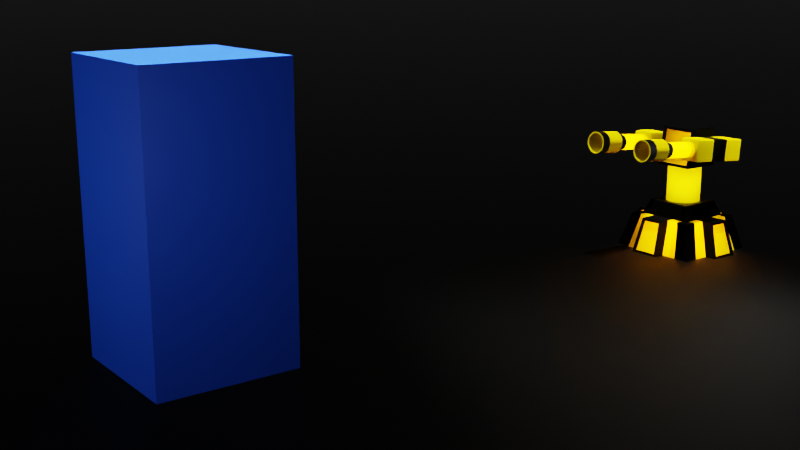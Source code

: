# Source: turret-model-physics-3d.blend  (saved by Blender 3.3.6; exported with 4.5.12 LTS)
import bpy
from mathutils import Matrix  # noqa: F401  (used for matrix-valued properties, if any)

bpy.ops.wm.read_factory_settings(use_empty=True)
scene = bpy.context.scene
scene.name = 'Scene'

# ---- collections
col_background = bpy.data.collections.new('Background'); scene.collection.children.link(col_background)
col_turret = bpy.data.collections.new('Turret'); scene.collection.children.link(col_turret)

# ---- materials (node trees are filled in below, after node groups)
mat_material_002 = bpy.data.materials.new('Material.002')
mat_black = bpy.data.materials.new('Black')
mat_material_001 = bpy.data.materials.new('Material.001')
mat_material_003 = bpy.data.materials.new('Material.003')
mat_material_004 = bpy.data.materials.new('Material.004')

# ---- node groups
ng_auto_smooth = bpy.data.node_groups.new('Auto Smooth', 'GeometryNodeTree')
_s = ng_auto_smooth.interface.new_socket(name='Geometry', in_out='OUTPUT', socket_type='NodeSocketGeometry')
_s = ng_auto_smooth.interface.new_socket(name='Geometry', in_out='INPUT', socket_type='NodeSocketGeometry')
_s = ng_auto_smooth.interface.new_socket(name='Angle', in_out='INPUT', socket_type='NodeSocketFloat')
_s.subtype = 'ANGLE'
_s.min_value = 0.0
_s.max_value = 3.142
ng_auto_smooth.is_modifier = True
_N = ng_auto_smooth.nodes; _L = ng_auto_smooth.links
n0 = _N.new('NodeGroupOutput'); n0.name = 'Group Output'; n0.location = (480, -100)
n1 = _N.new('NodeGroupInput'); n1.name = 'Group Input'; n1.location = (-420, -300)
n2 = _N.new('NodeGroupInput'); n2.name = 'Group Input.001'; n2.location = (-60, -100)
n3 = _N.new('GeometryNodeSetShadeSmooth'); n3.name = 'Set Shade Smooth'; n3.location = (120, -100)
n3.domain = 'EDGE'
n4 = _N.new('GeometryNodeSetShadeSmooth'); n4.name = 'Set Shade Smooth.001'; n4.location = (300, -100)
n5 = _N.new('GeometryNodeInputMeshEdgeAngle'); n5.name = 'Edge Angle'; n5.location = (-420, -220)
n6 = _N.new('GeometryNodeInputEdgeSmooth'); n6.name = 'Is Edge Smooth'; n6.location = (-60, -160)
n7 = _N.new('GeometryNodeInputShadeSmooth'); n7.name = 'Is Face Smooth'; n7.location = (-240, -340)
n8 = _N.new('FunctionNodeBooleanMath'); n8.name = 'Boolean Math'; n8.location = (-60, -220)
n9 = _N.new('FunctionNodeCompare'); n9.name = 'Compare'; n9.location = (-240, -180)
n9.operation = 'LESS_EQUAL'
_L.new(n5.outputs[0], n9.inputs[0])
_L.new(n4.outputs[0], n0.inputs[0])
_L.new(n1.outputs[1], n9.inputs[1])
_L.new(n9.outputs[0], n8.inputs[0])
_L.new(n7.outputs[0], n8.inputs[1])
_L.new(n2.outputs[0], n3.inputs[0])
_L.new(n6.outputs[0], n3.inputs[1])
_L.new(n3.outputs[0], n4.inputs[0])
_L.new(n8.outputs[0], n3.inputs[2])
n0.is_active_output = True

# ---- material node trees
mat_material_002.use_nodes = True; mat_material_002.node_tree.nodes.clear()
_N = mat_material_002.node_tree.nodes; _L = mat_material_002.node_tree.links
n0 = _N.new('ShaderNodeBsdfPrincipled'); n0.name = 'Principled BSDF'; n0.location = (10, 300)
n0.distribution = 'GGX'
n0.subsurface_method = 'RANDOM_WALK_SKIN'
n0.inputs[0].default_value = (0.0, 0.0, 0.0, 1.0)
n0.inputs[1].default_value = 1.0
n0.inputs[2].default_value = 0.8
n0.inputs[3].default_value = 1.45
n0.inputs[13].default_value = 1.0
n0.inputs[27].default_value = (0.0, 0.0, 0.0, 1.0)
n0.inputs[28].default_value = 1.0
n1 = _N.new('ShaderNodeOutputMaterial'); n1.name = 'Material Output'; n1.location = (300, 300)
_L.new(n0.outputs[0], n1.inputs[0])
n1.is_active_output = True
mat_black.use_nodes = True; mat_black.node_tree.nodes.clear()
_N = mat_black.node_tree.nodes; _L = mat_black.node_tree.links
n0 = _N.new('ShaderNodeBsdfPrincipled'); n0.name = 'Principled BSDF'; n0.location = (10, 300)
n0.distribution = 'GGX'
n0.subsurface_method = 'RANDOM_WALK_SKIN'
n0.inputs[0].default_value = (0.0, 0.0, 0.0, 1.0)
n0.inputs[1].default_value = 1.0
n0.inputs[2].default_value = 0.75
n0.inputs[3].default_value = 1.45
n0.inputs[13].default_value = 1.0
n0.inputs[27].default_value = (0.0, 0.0, 0.0, 1.0)
n0.inputs[28].default_value = 1.0
n1 = _N.new('ShaderNodeOutputMaterial'); n1.name = 'Material Output'; n1.location = (300, 300)
_L.new(n0.outputs[0], n1.inputs[0])
n1.is_active_output = True
mat_material_001.use_nodes = True; mat_material_001.node_tree.nodes.clear()
_N = mat_material_001.node_tree.nodes; _L = mat_material_001.node_tree.links
n0 = _N.new('ShaderNodeOutputMaterial'); n0.name = 'Material Output'; n0.location = (300, 300)
n1 = _N.new('ShaderNodeBsdfGlass'); n1.name = 'Glass BSDF'; n1.location = (10, 300)
n1.distribution = 'BECKMANN'
n1.inputs[0].default_value = (1.0, 0.736, 0.0005091, 1.0)
n1.inputs[1].default_value = 1.0
n1.inputs[2].default_value = 5.0
_L.new(n1.outputs[0], n0.inputs[0])
n0.is_active_output = True
mat_material_003.use_nodes = True; mat_material_003.node_tree.nodes.clear()
_N = mat_material_003.node_tree.nodes; _L = mat_material_003.node_tree.links
n0 = _N.new('ShaderNodeOutputMaterial'); n0.name = 'Material Output'; n0.location = (300, 300)
n1 = _N.new('ShaderNodeEmission'); n1.name = 'Emission'; n1.location = (10, 300)
n1.inputs[0].default_value = (1.0, 0.6651, 0.0, 1.0)
n1.inputs[1].default_value = 20.0
_L.new(n1.outputs[0], n0.inputs[0])
n0.is_active_output = True
mat_material_004.use_nodes = True; mat_material_004.node_tree.nodes.clear()
_N = mat_material_004.node_tree.nodes; _L = mat_material_004.node_tree.links
n0 = _N.new('ShaderNodeBsdfPrincipled'); n0.name = 'Principled BSDF'; n0.location = (10, 300)
n0.distribution = 'GGX'
n0.subsurface_method = 'RANDOM_WALK_SKIN'
n0.inputs[0].default_value = (0.00519, 0.0872, 0.8, 1.0)
n0.inputs[1].default_value = 0.1569
n0.inputs[2].default_value = 0.5392
n0.inputs[3].default_value = 1.45
n0.inputs[27].default_value = (0.0, 0.0, 0.0, 1.0)
n0.inputs[28].default_value = 1.0
n1 = _N.new('ShaderNodeOutputMaterial'); n1.name = 'Material Output'; n1.location = (300, 300)
_L.new(n0.outputs[0], n1.inputs[0])
n1.is_active_output = True

# ---- world
world_world = bpy.data.worlds.new('World'); scene.world = world_world
world_world.use_nodes = True; world_world.node_tree.nodes.clear()
_N = world_world.node_tree.nodes; _L = world_world.node_tree.links
n0 = _N.new('ShaderNodeOutputWorld'); n0.name = 'World Output'; n0.location = (300, 300)
n1 = _N.new('ShaderNodeBackground'); n1.name = 'Background'; n1.location = (10, 300)
n1.inputs[0].default_value = (0.0, 0.0, 0.0, 1.0)
_L.new(n1.outputs[0], n0.inputs[0])
n0.is_active_output = True
world_world.color = (0.05088, 0.05088, 0.05088)
world_world.use_sun_shadow = False
world_world.sun_shadow_jitter_overblur = 0.0

# ---- cameras
cam_camera = bpy.data.cameras.new('Camera')
cam_camera.clip_end = 400.0
cam_camera.ortho_scale = 7.314

# ---- lights
light_light = bpy.data.lights.new('Light', 'POINT')
light_light.transmission_factor = 0.0
light_light.energy = 1000.0
light_light.shadow_soft_size = 0.1
light_light.shadow_maximum_resolution = 0.006
light_light.use_absolute_resolution = True
light_sun = bpy.data.lights.new('Sun', 'SUN')
light_sun.transmission_factor = 0.0
light_sun.energy = 20.0
light_sun.shadow_soft_size = 0.125
light_area = bpy.data.lights.new('Area', 'AREA')
light_area.transmission_factor = 0.0
light_area.energy = 785.4
light_area.shadow_soft_size = 1.0
light_area.shadow_maximum_resolution = 0.006
light_area.use_absolute_resolution = True
light_area.size = 1.0
light_area.size_y = 1.0
light_point_003 = bpy.data.lights.new('Point.003', 'POINT')
light_point_003.transmission_factor = 0.0
light_point_003.energy = 500.0
light_point_003.shadow_soft_size = 0.25
light_point_003.shadow_maximum_resolution = 0.006
light_point_003.use_absolute_resolution = True
light_point_004 = bpy.data.lights.new('Point.004', 'POINT')
light_point_004.transmission_factor = 0.0
light_point_004.energy = 500.0
light_point_004.shadow_soft_size = 0.25
light_point_004.shadow_maximum_resolution = 0.006
light_point_004.use_absolute_resolution = True
light_point_007 = bpy.data.lights.new('Point.007', 'POINT')
light_point_007.transmission_factor = 0.0
light_point_007.energy = 500.0
light_point_007.shadow_soft_size = 0.25
light_point_007.shadow_maximum_resolution = 0.006
light_point_007.use_absolute_resolution = True
light_point = bpy.data.lights.new('Point', 'POINT')
light_point.color = (1.0, 0.3398, 0.002473)
light_point.transmission_factor = 0.0
light_point.energy = 1000.0
light_point.shadow_soft_size = 0.25
light_point.shadow_maximum_resolution = 0.006
light_point.use_absolute_resolution = True
light_point_001 = bpy.data.lights.new('Point.001', 'POINT')
light_point_001.transmission_factor = 0.0
light_point_001.energy = 100.0
light_point_001.shadow_soft_size = 0.25
light_point_001.shadow_maximum_resolution = 0.006
light_point_001.use_absolute_resolution = True
light_point_002 = bpy.data.lights.new('Point.002', 'POINT')
light_point_002.color = (1.0, 0.3398, 0.002473)
light_point_002.transmission_factor = 0.0
light_point_002.energy = 500.0
light_point_002.shadow_soft_size = 0.25
light_point_002.shadow_maximum_resolution = 0.006
light_point_002.use_absolute_resolution = True

# ---- meshes
me_plane_002 = bpy.data.meshes.new('Plane.002')
me_plane_002.from_pydata([(-1.0, -1.0, 0.0), (1.0, -1.0, 0.0), (-1.0, 1.0, 0.0), (1.0, 1.0, 0.0)], [], [(0, 1, 3, 2)])
_uv = me_plane_002.uv_layers.new(name='UVMap')
_uv.uv.foreach_set('vector', [0.0, 0.0, 1.0, 0.0, 1.0, 1.0, 0.0, 1.0])
me_plane_002.materials.append(mat_material_002)
me_plane_002.update()
me_plane_001 = bpy.data.meshes.new('Plane.001')
me_plane_001.from_pydata([(-1.0, -1.0, 0.0), (1.0, -1.0, 0.0), (-1.0, 1.0, 0.0), (1.0, 1.0, 0.0), (-0.793, 0.793, 0.5249), (-0.793, -0.793, 0.5249), (0.793, -0.793, 0.5249), (0.793, 0.793, 0.5249)], [], [(0, 2, 3, 1), (5, 6, 7, 4), (1, 3, 7, 6), (2, 0, 5, 4), (3, 2, 4, 7), (0, 1, 6, 5)])
_uv = me_plane_001.uv_layers.new(name='UVMap')
_uv.uv.foreach_set('vector', [0.0, 0.0, 0.0, 1.0, 1.0, 1.0, 1.0, 0.0, 0.0, 0.0, 1.0, 0.0, 1.0, 1.0, 0.0, 1.0, 1.0, 0.0, 1.0, 1.0, 1.0, 1.0, 1.0, 0.0, 0.0, 1.0, 0.0, 0.0, 0.0, 0.0, 0.0, 1.0, 1.0, 1.0, 0.0, 1.0, 0.0, 1.0, 1.0, 1.0, 0.0, 0.0, 1.0, 0.0, 1.0, 0.0, 0.0, 0.0])
me_plane_001.materials.append(mat_black)
me_plane_001.update()
me_cube_001 = bpy.data.meshes.new('Cube.001')
me_cube_001.from_pydata([(-0.8659, -0.9838, -0.8668), (-0.8659, -0.7727, 0.8668), (-1.021, 1.021, -1.0), (-0.9598, 0.9647, 1.0), (0.8659, -0.9838, -0.8668), (0.8659, -0.7727, 0.8668), (1.021, 1.021, -1.0), (0.9598, 0.9647, 1.0), (-1.021, -1.021, -1.0), (-0.9598, -0.7212, 1.0), (0.9598, -0.7212, 1.0), (1.021, -1.021, -1.0), (-0.8659, -0.7798, -0.8917), (-0.8659, -0.5687, 0.842), (0.8659, -0.5687, 0.842), (0.8659, -0.7798, -0.8917)], [], [(8, 9, 3, 2), (2, 3, 7, 6), (6, 7, 10, 11), (0, 4, 15, 12), (2, 6, 11, 8), (7, 3, 9, 10), (0, 1, 9, 8), (5, 4, 11, 10), (4, 0, 8, 11), (1, 5, 10, 9), (15, 14, 13, 12), (1, 0, 12, 13), (5, 1, 13, 14), (4, 5, 14, 15)])
me_cube_001.polygons.foreach_set('material_index', [0, 0, 0, 0, 0, 0, 0, 0, 0, 0, 1, 0, 0, 0])
_uv = me_cube_001.uv_layers.new(name='UVMap')
_uv.uv.foreach_set('vector', [0.375, 0.0, 0.625, 0.0, 0.625, 0.25, 0.375, 0.25, 0.375, 0.25, 0.625, 0.25, 0.625, 0.5, 0.375, 0.5, 0.375, 0.5, 0.625, 0.5, 0.625, 0.75, 0.375, 0.75, 0.3916, 0.9832, 0.3916, 0.7668, 0.3916, 0.7668, 0.3916, 0.9832, 0.125, 0.5, 0.375, 0.5, 0.375, 0.75, 0.125, 0.75, 0.625, 0.5, 0.875, 0.5, 0.875, 0.75, 0.625, 0.75, 0.3916, 0.9832, 0.6084, 0.9832, 0.625, 1.0, 0.375, 1.0, 0.6084, 0.7668, 0.3916, 0.7668, 0.375, 0.75, 0.625, 0.75, 0.3916, 0.7668, 0.3916, 0.9832, 0.375, 1.0, 0.375, 0.75, 0.6084, 0.9832, 0.6084, 0.7668, 0.625, 0.75, 0.625, 1.0, 0.3916, 0.7668, 0.6084, 0.7668, 0.6084, 0.9832, 0.3916, 0.9832, 0.6084, 0.9832, 0.3916, 0.9832, 0.3916, 0.9832, 0.6084, 0.9832, 0.6084, 0.7668, 0.6084, 0.9832, 0.6084, 0.9832, 0.6084, 0.7668, 0.3916, 0.7668, 0.6084, 0.7668, 0.6084, 0.7668, 0.3916, 0.7668])
me_cube_001.materials.append(mat_black)
me_cube_001.materials.append(mat_material_001)
me_cube_001.update()
me_cube_002 = bpy.data.meshes.new('Cube.002')
me_cube_002.from_pydata([(-0.892, -0.892, -1.0), (-0.892, -1.0, -0.892), (-1.0, -0.892, -0.892), (-0.892, -0.9459, -0.9856), (-0.9459, -0.892, -0.9856), (-0.9433, -0.9433, -0.972), (-0.9459, -0.9856, -0.892), (-0.892, -0.9856, -0.9459), (-0.9433, -0.972, -0.9433), (-0.9856, -0.892, -0.9459), (-0.9856, -0.9459, -0.892), (-0.972, -0.9433, -0.9433), (-0.892, -1.0, 0.892), (-0.892, -0.892, 1.0), (-1.0, -0.892, 0.892), (-0.892, -0.9856, 0.9459), (-0.9459, -0.9856, 0.892), (-0.9433, -0.972, 0.9433), (-0.9459, -0.892, 0.9856), (-0.892, -0.9459, 0.9856), (-0.9433, -0.9433, 0.972), (-0.9856, -0.9459, 0.892), (-0.9856, -0.892, 0.9459), (-0.972, -0.9433, 0.9433), (-0.892, 0.892, -1.0), (-1.0, 0.892, -0.892), (-0.892, 1.0, -0.892), (-0.9459, 0.892, -0.9856), (-0.892, 0.9459, -0.9856), (-0.9433, 0.9433, -0.972), (-0.9856, 0.9459, -0.892), (-0.9856, 0.892, -0.9459), (-0.972, 0.9433, -0.9433), (-0.892, 0.9856, -0.9459), (-0.9459, 0.9856, -0.892), (-0.9433, 0.972, -0.9433), (-0.892, 0.892, 1.0), (-0.892, 1.0, 0.892), (-1.0, 0.892, 0.892), (-0.892, 0.9459, 0.9856), (-0.9459, 0.892, 0.9856), (-0.9433, 0.9433, 0.972), (-0.9459, 0.9856, 0.892), (-0.892, 0.9856, 0.9459), (-0.9433, 0.972, 0.9433), (-0.9856, 0.892, 0.9459), (-0.9856, 0.9459, 0.892), (-0.972, 0.9433, 0.9433), (0.892, -0.892, -1.0), (1.0, -0.892, -0.892), (0.892, -1.0, -0.892), (0.9459, -0.892, -0.9856), (0.892, -0.9459, -0.9856), (0.9433, -0.9433, -0.972), (0.9856, -0.9459, -0.892), (0.9856, -0.892, -0.9459), (0.972, -0.9433, -0.9433), (0.892, -0.9856, -0.9459), (0.9459, -0.9856, -0.892), (0.9433, -0.972, -0.9433), (0.892, -0.892, 1.0), (0.892, -1.0, 0.892), (1.0, -0.892, 0.892), (0.892, -0.9459, 0.9856), (0.9459, -0.892, 0.9856), (0.9433, -0.9433, 0.972), (0.9459, -0.9856, 0.892), (0.892, -0.9856, 0.9459), (0.9433, -0.972, 0.9433), (0.9856, -0.892, 0.9459), (0.9856, -0.9459, 0.892), (0.972, -0.9433, 0.9433), (0.892, 0.892, -1.0), (0.892, 1.0, -0.892), (1.0, 0.892, -0.892), (0.892, 0.9459, -0.9856), (0.9459, 0.892, -0.9856), (0.9433, 0.9433, -0.972), (0.9459, 0.9856, -0.892), (0.892, 0.9856, -0.9459), (0.9433, 0.972, -0.9433), (0.9856, 0.892, -0.9459), (0.9856, 0.9459, -0.892), (0.972, 0.9433, -0.9433), (0.892, 0.892, 1.0), (1.0, 0.892, 0.892), (0.892, 1.0, 0.892), (0.9459, 0.892, 0.9856), (0.892, 0.9459, 0.9856), (0.9433, 0.9433, 0.972), (0.9856, 0.9459, 0.892), (0.9856, 0.892, 0.9459), (0.972, 0.9433, 0.9433), (0.892, 0.9856, 0.9459), (0.9459, 0.9856, 0.892), (0.9433, 0.972, 0.9433), (-0.892, 0.2973, -1.0), (-0.892, -0.2973, -1.0), (-0.9459, -0.2973, -0.9856), (-0.9459, 0.2973, -0.9856), (-0.9856, -0.2973, -0.9459), (-0.9856, 0.2973, -0.9459), (-1.0, -0.2973, -0.892), (-1.0, 0.2973, -0.892), (-0.892, -0.2973, 1.0), (-0.892, 0.2973, 1.0), (-0.9459, 0.2973, 0.9856), (-0.9459, -0.2973, 0.9856), (-0.9856, 0.2973, 0.9459), (-0.9856, -0.2973, 0.9459), (-1.0, 0.2973, 0.892), (-1.0, -0.2973, 0.892), (0.892, -0.2973, -1.0), (0.892, 0.2973, -1.0), (0.9459, 0.2973, -0.9856), (0.9459, -0.2973, -0.9856), (0.9856, 0.2973, -0.9459), (0.9856, -0.2973, -0.9459), (1.0, 0.2973, -0.892), (1.0, -0.2973, -0.892), (0.892, 0.2973, 1.0), (0.892, -0.2973, 1.0), (0.9459, -0.2973, 0.9856), (0.9459, 0.2973, 0.9856), (0.9856, -0.2973, 0.9459), (0.9856, 0.2973, 0.9459), (1.0, -0.2973, 0.892), (1.0, 0.2973, 0.892)], [], [(50, 61, 12, 1), (119, 126, 62, 49), (121, 104, 13, 60), (103, 110, 38, 25), (26, 37, 86, 73), (0, 3, 5, 4), (3, 7, 8, 5), (1, 6, 8, 7), (6, 10, 11, 8), (2, 9, 11, 10), (9, 4, 5, 11), (5, 8, 11), (12, 15, 17, 16), (15, 19, 20, 17), (13, 18, 20, 19), (18, 22, 23, 20), (14, 21, 23, 22), (21, 16, 17, 23), (17, 20, 23), (24, 27, 29, 28), (27, 31, 32, 29), (25, 30, 32, 31), (30, 34, 35, 32), (26, 33, 35, 34), (33, 28, 29, 35), (29, 32, 35), (36, 39, 41, 40), (39, 43, 44, 41), (37, 42, 44, 43), (42, 46, 47, 44), (38, 45, 47, 46), (45, 40, 41, 47), (41, 44, 47), (48, 51, 53, 52), (51, 55, 56, 53), (49, 54, 56, 55), (54, 58, 59, 56), (50, 57, 59, 58), (57, 52, 53, 59), (53, 56, 59), (60, 63, 65, 64), (63, 67, 68, 65), (61, 66, 68, 67), (66, 70, 71, 68), (62, 69, 71, 70), (69, 64, 65, 71), (65, 68, 71), (72, 75, 77, 76), (75, 79, 80, 77), (73, 78, 80, 79), (78, 82, 83, 80), (74, 81, 83, 82), (81, 76, 77, 83), (77, 80, 83), (84, 87, 89, 88), (87, 91, 92, 89), (85, 90, 92, 91), (90, 94, 95, 92), (86, 93, 95, 94), (93, 88, 89, 95), (89, 92, 95), (97, 0, 4, 98), (98, 4, 9, 100), (100, 9, 2, 102), (1, 12, 16, 6), (6, 16, 21, 10), (10, 21, 14, 2), (105, 36, 40, 106), (106, 40, 45, 108), (108, 45, 38, 110), (37, 26, 34, 42), (42, 34, 30, 46), (46, 30, 25, 38), (72, 24, 28, 75), (75, 28, 33, 79), (79, 33, 26, 73), (36, 84, 88, 39), (39, 88, 93, 43), (43, 93, 86, 37), (85, 74, 82, 90), (90, 82, 78, 94), (94, 78, 73, 86), (113, 72, 76, 114), (114, 76, 81, 116), (116, 81, 74, 118), (121, 60, 64, 122), (122, 64, 69, 124), (124, 69, 62, 126), (61, 50, 58, 66), (66, 58, 54, 70), (70, 54, 49, 62), (0, 48, 52, 3), (3, 52, 57, 7), (7, 57, 50, 1), (60, 13, 19, 63), (63, 19, 15, 67), (67, 15, 12, 61), (97, 112, 48, 0), (24, 72, 113, 96), (96, 113, 112, 97), (91, 125, 127, 85), (125, 124, 126, 127), (87, 123, 125, 91), (123, 122, 124, 125), (84, 120, 123, 87), (120, 121, 122, 123), (55, 117, 119, 49), (117, 116, 118, 119), (51, 115, 117, 55), (115, 114, 116, 117), (48, 112, 115, 51), (112, 113, 114, 115), (22, 109, 111, 14), (109, 108, 110, 111), (18, 107, 109, 22), (107, 106, 108, 109), (13, 104, 107, 18), (104, 105, 106, 107), (31, 101, 103, 25), (101, 100, 102, 103), (27, 99, 101, 31), (99, 98, 100, 101), (24, 96, 99, 27), (96, 97, 98, 99), (2, 14, 111, 102), (102, 111, 110, 103), (84, 36, 105, 120), (120, 105, 104, 121), (74, 85, 127, 118), (118, 127, 126, 119)])
me_cube_002.polygons.foreach_set('use_smooth', [True] * 130)
me_cube_002.polygons.foreach_set('material_index', [0, 0, 0, 0, 0, 0, 0, 0, 0, 0, 0, 0, 0, 0, 0, 0, 0, 0, 0, 0, 0, 0, 0, 0, 0, 0, 0, 0, 0, 0, 0, 0, 0, 0, 0, 0, 0, 0, 0, 0, 0, 0, 0, 0, 0, 0, 0, 0, 0, 0, 0, 0, 0, 0, 0, 0, 0, 0, 0, 0, 0, 0, 0, 0, 0, 0, 0, 0, 0, 0, 0, 0, 0, 0, 0, 0, 0, 0, 0, 0, 0, 0, 0, 0, 0, 0, 0, 0, 0, 0, 0, 0, 0, 0, 0, 0, 0, 0, 0, 1, 0, 1, 0, 1, 0, 1, 0, 1, 0, 1, 0, 1, 0, 1, 0, 1, 0, 1, 0, 1, 0, 1, 0, 1, 0, 1, 0, 1, 0, 1])
_uv = me_cube_002.uv_layers.new(name='UVMap')
_uv.uv.foreach_set('vector', [0.3885, 0.7635, 0.6115, 0.7635, 0.6115, 0.9865, 0.3885, 0.9865, 0.3885, 0.6622, 0.6115, 0.6622, 0.6115, 0.7365, 0.3885, 0.7365, 0.6385, 0.6622, 0.8615, 0.6622, 0.8615, 0.7365, 0.6385, 0.7365, 0.3885, 0.1622, 0.6115, 0.1622, 0.6115, 0.2365, 0.3885, 0.2365, 0.3885, 0.2635, 0.6115, 0.2635, 0.6115, 0.4865, 0.3885, 0.4865, 0.1385, 0.7365, 0.1385, 0.7432, 0.1321, 0.7429, 0.1318, 0.7365, 0.1385, 0.7432, 0.1385, 0.75, 0.1321, 0.75, 0.1321, 0.7429, 0.3885, 0.9865, 0.3885, 1.0, 0.375, 0.9929, 0.375, 0.9865, 0.3885, 0.0, 0.3885, 0.006761, 0.375, 0.007088, 0.375, 0.0, 0.3885, 0.0135, 0.375, 0.0135, 0.375, 0.007088, 0.3885, 0.006761, 0.125, 0.7365, 0.1318, 0.7365, 0.1321, 0.7429, 0.125, 0.7429, 0.1321, 0.7429, 0.1321, 0.75, 0.125, 0.7429, 0.6115, 0.9865, 0.6182, 0.9865, 0.6179, 1.0, 0.6115, 1.0, 0.6182, 0.9865, 0.625, 0.9865, 0.625, 1.0, 0.6179, 1.0, 0.8615, 0.7365, 0.875, 0.7365, 0.875, 0.7429, 0.8615, 0.75, 0.625, 0.0135, 0.6182, 0.0135, 0.6179, 0.007088, 0.625, 0.007088, 0.6115, 0.0135, 0.6115, 0.006761, 0.6179, 0.007088, 0.6182, 0.0135, 0.6115, 0.006761, 0.6115, 0.0, 0.6179, 0.0, 0.6179, 0.007088, 0.6179, 0.0, 0.625, 0.007088, 0.6179, 0.007088, 0.1385, 0.5135, 0.1318, 0.5135, 0.1321, 0.5071, 0.1385, 0.5068, 0.1318, 0.5135, 0.125, 0.5135, 0.125, 0.5071, 0.1321, 0.5071, 0.3885, 0.2365, 0.3885, 0.2432, 0.375, 0.2429, 0.375, 0.2365, 0.3885, 0.2432, 0.3885, 0.2568, 0.375, 0.2571, 0.375, 0.2429, 0.3885, 0.2635, 0.375, 0.2635, 0.375, 0.2571, 0.3885, 0.2568, 0.1385, 0.5, 0.1385, 0.5068, 0.1321, 0.5071, 0.1321, 0.5, 0.1321, 0.5071, 0.125, 0.5071, 0.1321, 0.5, 0.8615, 0.5135, 0.8615, 0.5, 0.875, 0.5071, 0.875, 0.5135, 0.625, 0.2635, 0.6182, 0.2635, 0.6179, 0.2571, 0.625, 0.25, 0.6115, 0.2635, 0.6115, 0.2568, 0.6179, 0.2571, 0.6182, 0.2635, 0.6115, 0.2568, 0.6115, 0.2432, 0.6179, 0.2429, 0.6179, 0.2571, 0.6115, 0.2365, 0.6182, 0.2365, 0.6179, 0.2429, 0.6115, 0.2432, 0.6182, 0.2365, 0.625, 0.2365, 0.625, 0.2429, 0.6179, 0.2429, 0.625, 0.2429, 0.6179, 0.2465, 0.6179, 0.2429, 0.3615, 0.7365, 0.3682, 0.7365, 0.3679, 0.7429, 0.3615, 0.7432, 0.3682, 0.7365, 0.3818, 0.7365, 0.3821, 0.7429, 0.3679, 0.7429, 0.3885, 0.7365, 0.3885, 0.7432, 0.3821, 0.7429, 0.3818, 0.7365, 0.3885, 0.7432, 0.3885, 0.7568, 0.375, 0.7571, 0.3821, 0.7429, 0.3885, 0.7635, 0.375, 0.7635, 0.375, 0.7571, 0.3885, 0.7568, 0.3615, 0.75, 0.3615, 0.7432, 0.3679, 0.7429, 0.3679, 0.75, 0.3679, 0.7429, 0.3715, 0.7429, 0.3679, 0.75, 0.6385, 0.7365, 0.6385, 0.75, 0.6321, 0.75, 0.6318, 0.7365, 0.625, 0.7635, 0.6182, 0.7635, 0.6179, 0.7571, 0.625, 0.7571, 0.6115, 0.7635, 0.6115, 0.7568, 0.6179, 0.7571, 0.6182, 0.7635, 0.6115, 0.7568, 0.6115, 0.7432, 0.6179, 0.7429, 0.6179, 0.7571, 0.6115, 0.7365, 0.6182, 0.7365, 0.6179, 0.7429, 0.6115, 0.7432, 0.6182, 0.7365, 0.6318, 0.7365, 0.6321, 0.75, 0.6179, 0.7429, 0.625, 0.7571, 0.6179, 0.7571, 0.6179, 0.7535, 0.3615, 0.5135, 0.3615, 0.5068, 0.3679, 0.5071, 0.3682, 0.5135, 0.3615, 0.5068, 0.3615, 0.5, 0.3679, 0.5, 0.3679, 0.5071, 0.3885, 0.4865, 0.3885, 0.4932, 0.375, 0.4929, 0.375, 0.4865, 0.3885, 0.4932, 0.3885, 0.5068, 0.3821, 0.5071, 0.375, 0.4929, 0.3885, 0.5135, 0.3818, 0.5135, 0.3821, 0.5071, 0.3885, 0.5068, 0.3818, 0.5135, 0.3682, 0.5135, 0.3679, 0.5071, 0.3821, 0.5071, 0.3679, 0.5071, 0.3679, 0.5, 0.3715, 0.5071, 0.6385, 0.5135, 0.6318, 0.5135, 0.6321, 0.5, 0.6385, 0.5, 0.6318, 0.5135, 0.6182, 0.5135, 0.6179, 0.5071, 0.6321, 0.5, 0.6115, 0.5135, 0.6115, 0.5068, 0.6179, 0.5071, 0.6182, 0.5135, 0.6115, 0.5068, 0.6115, 0.4932, 0.6179, 0.4929, 0.6179, 0.5071, 0.6115, 0.4865, 0.6182, 0.4865, 0.6179, 0.4929, 0.6115, 0.4932, 0.6182, 0.4865, 0.625, 0.4865, 0.625, 0.4929, 0.6179, 0.4929, 0.625, 0.4929, 0.6179, 0.4965, 0.6179, 0.4929, 0.1385, 0.6622, 0.1385, 0.7365, 0.1318, 0.7365, 0.1318, 0.6622, 0.1318, 0.6622, 0.1318, 0.7365, 0.125, 0.7365, 0.125, 0.6622, 0.375, 0.08783, 0.375, 0.0135, 0.3885, 0.0135, 0.3885, 0.08783, 0.3885, 0.9865, 0.6115, 0.9865, 0.6115, 1.0, 0.3885, 1.0, 0.3885, 0.0, 0.6115, 0.0, 0.6115, 0.006761, 0.3885, 0.006761, 0.3885, 0.006761, 0.6115, 0.006761, 0.6115, 0.0135, 0.3885, 0.0135, 0.8615, 0.5878, 0.8615, 0.5135, 0.875, 0.5135, 0.875, 0.5878, 0.625, 0.1622, 0.625, 0.2365, 0.6182, 0.2365, 0.6182, 0.1622, 0.6182, 0.1622, 0.6182, 0.2365, 0.6115, 0.2365, 0.6115, 0.1622, 0.6115, 0.2635, 0.3885, 0.2635, 0.3885, 0.2568, 0.6115, 0.2568, 0.6115, 0.2568, 0.3885, 0.2568, 0.3885, 0.2432, 0.6115, 0.2432, 0.6115, 0.2432, 0.3885, 0.2432, 0.3885, 0.2365, 0.6115, 0.2365, 0.3615, 0.5135, 0.1385, 0.5135, 0.1385, 0.5068, 0.3615, 0.5068, 0.3615, 0.5068, 0.1385, 0.5068, 0.1385, 0.5, 0.3615, 0.5, 0.375, 0.4865, 0.375, 0.2635, 0.3885, 0.2635, 0.3885, 0.4865, 0.8615, 0.5135, 0.6385, 0.5135, 0.6385, 0.5, 0.8615, 0.5, 0.625, 0.2635, 0.625, 0.4865, 0.6182, 0.4865, 0.6182, 0.2635, 0.6182, 0.2635, 0.6182, 0.4865, 0.6115, 0.4865, 0.6115, 0.2635, 0.6115, 0.5135, 0.3885, 0.5135, 0.3885, 0.5068, 0.6115, 0.5068, 0.6115, 0.5068, 0.3885, 0.5068, 0.3885, 0.4932, 0.6115, 0.4932, 0.6115, 0.4932, 0.3885, 0.4932, 0.3885, 0.4865, 0.6115, 0.4865, 0.3615, 0.5878, 0.3615, 0.5135, 0.3682, 0.5135, 0.3682, 0.5878, 0.3682, 0.5878, 0.3682, 0.5135, 0.3818, 0.5135, 0.3818, 0.5878, 0.3818, 0.5878, 0.3818, 0.5135, 0.3885, 0.5135, 0.3885, 0.5878, 0.6385, 0.6622, 0.6385, 0.7365, 0.6318, 0.7365, 0.6318, 0.6622, 0.6318, 0.6622, 0.6318, 0.7365, 0.6182, 0.7365, 0.6182, 0.6622, 0.6182, 0.6622, 0.6182, 0.7365, 0.6115, 0.7365, 0.6115, 0.6622, 0.6115, 0.7635, 0.3885, 0.7635, 0.3885, 0.7568, 0.6115, 0.7568, 0.6115, 0.7568, 0.3885, 0.7568, 0.3885, 0.7432, 0.6115, 0.7432, 0.6115, 0.7432, 0.3885, 0.7432, 0.3885, 0.7365, 0.6115, 0.7365, 0.1385, 0.7365, 0.3615, 0.7365, 0.3615, 0.7432, 0.1385, 0.7432, 0.1385, 0.7432, 0.3615, 0.7432, 0.3615, 0.75, 0.1385, 0.75, 0.375, 0.9865, 0.375, 0.7635, 0.3885, 0.7635, 0.3885, 0.9865, 0.6385, 0.7365, 0.8615, 0.7365, 0.8615, 0.75, 0.6385, 0.75, 0.625, 0.7635, 0.625, 0.9865, 0.6182, 0.9865, 0.6182, 0.7635, 0.6182, 0.7635, 0.6182, 0.9865, 0.6115, 0.9865, 0.6115, 0.7635, 0.1385, 0.6622, 0.3615, 0.6622, 0.3615, 0.7365, 0.1385, 0.7365, 0.1385, 0.5135, 0.3615, 0.5135, 0.3615, 0.5878, 0.1385, 0.5878, 0.1385, 0.5878, 0.3615, 0.5878, 0.3615, 0.6622, 0.1385, 0.6622, 0.6182, 0.5135, 0.6182, 0.5878, 0.6115, 0.5878, 0.6115, 0.5135, 0.6182, 0.5878, 0.6182, 0.6622, 0.6115, 0.6622, 0.6115, 0.5878, 0.6318, 0.5135, 0.6318, 0.5878, 0.6182, 0.5878, 0.6182, 0.5135, 0.6318, 0.5878, 0.6318, 0.6622, 0.6182, 0.6622, 0.6182, 0.5878, 0.6385, 0.5135, 0.6385, 0.5878, 0.6318, 0.5878, 0.6318, 0.5135, 0.6385, 0.5878, 0.6385, 0.6622, 0.6318, 0.6622, 0.6318, 0.5878, 0.3818, 0.7365, 0.3818, 0.6622, 0.3885, 0.6622, 0.3885, 0.7365, 0.3818, 0.6622, 0.3818, 0.5878, 0.3885, 0.5878, 0.3885, 0.6622, 0.3682, 0.7365, 0.3682, 0.6622, 0.3818, 0.6622, 0.3818, 0.7365, 0.3682, 0.6622, 0.3682, 0.5878, 0.3818, 0.5878, 0.3818, 0.6622, 0.3615, 0.7365, 0.3615, 0.6622, 0.3682, 0.6622, 0.3682, 0.7365, 0.3615, 0.6622, 0.3615, 0.5878, 0.3682, 0.5878, 0.3682, 0.6622, 0.6182, 0.0135, 0.6182, 0.08783, 0.6115, 0.08783, 0.6115, 0.0135, 0.6182, 0.08783, 0.6182, 0.1622, 0.6115, 0.1622, 0.6115, 0.08783, 0.625, 0.0135, 0.625, 0.08783, 0.6182, 0.08783, 0.6182, 0.0135, 0.625, 0.08783, 0.625, 0.1622, 0.6182, 0.1622, 0.6182, 0.08783, 0.8615, 0.7365, 0.8615, 0.6622, 0.875, 0.6622, 0.875, 0.7365, 0.8615, 0.6622, 0.8615, 0.5878, 0.875, 0.5878, 0.875, 0.6622, 0.375, 0.2365, 0.375, 0.1622, 0.3885, 0.1622, 0.3885, 0.2365, 0.375, 0.1622, 0.375, 0.08783, 0.3885, 0.08783, 0.3885, 0.1622, 0.1318, 0.5135, 0.1318, 0.5878, 0.125, 0.5878, 0.125, 0.5135, 0.1318, 0.5878, 0.1318, 0.6622, 0.125, 0.6622, 0.125, 0.5878, 0.1385, 0.5135, 0.1385, 0.5878, 0.1318, 0.5878, 0.1318, 0.5135, 0.1385, 0.5878, 0.1385, 0.6622, 0.1318, 0.6622, 0.1318, 0.5878, 0.3885, 0.0135, 0.6115, 0.0135, 0.6115, 0.08783, 0.3885, 0.08783, 0.3885, 0.08783, 0.6115, 0.08783, 0.6115, 0.1622, 0.3885, 0.1622, 0.6385, 0.5135, 0.8615, 0.5135, 0.8615, 0.5878, 0.6385, 0.5878, 0.6385, 0.5878, 0.8615, 0.5878, 0.8615, 0.6622, 0.6385, 0.6622, 0.3885, 0.5135, 0.6115, 0.5135, 0.6115, 0.5878, 0.3885, 0.5878, 0.3885, 0.5878, 0.6115, 0.5878, 0.6115, 0.6622, 0.3885, 0.6622])
me_cube_002.materials.append(mat_material_001)
me_cube_002.materials.append(mat_black)
me_cube_002.update()
me_cylinder_003 = bpy.data.meshes.new('Cylinder.003')
me_cylinder_003.from_pydata([(0.0, 1.0, -1.0), (0.0, 1.0, 1.0), (0.1951, 0.9808, -1.0), (0.1951, 0.9808, 1.0), (0.3827, 0.9239, -1.0), (0.3827, 0.9239, 1.0), (0.5556, 0.8315, -1.0), (0.5556, 0.8315, 1.0), (0.7071, 0.7071, -1.0), (0.7071, 0.7071, 1.0), (0.8315, 0.5556, -1.0), (0.8315, 0.5556, 1.0), (0.9239, 0.3827, -1.0), (0.9239, 0.3827, 1.0), (0.9808, 0.1951, -1.0), (0.9808, 0.1951, 1.0), (1.0, -4.371e-08, -1.0), (1.0, -4.371e-08, 1.0), (0.9808, -0.1951, -1.0), (0.9808, -0.1951, 1.0), (0.9239, -0.3827, -1.0), (0.9239, -0.3827, 1.0), (0.8315, -0.5556, -1.0), (0.8315, -0.5556, 1.0), (0.7071, -0.7071, -1.0), (0.7071, -0.7071, 1.0), (0.5556, -0.8315, -1.0), (0.5556, -0.8315, 1.0), (0.3827, -0.9239, -1.0), (0.3827, -0.9239, 1.0), (0.1951, -0.9808, -1.0), (0.1951, -0.9808, 1.0), (-8.742e-08, -1.0, -1.0), (-8.742e-08, -1.0, 1.0), (-0.1951, -0.9808, -1.0), (-0.1951, -0.9808, 1.0), (-0.3827, -0.9239, -1.0), (-0.3827, -0.9239, 1.0), (-0.5556, -0.8315, -1.0), (-0.5556, -0.8315, 1.0), (-0.7071, -0.7071, -1.0), (-0.7071, -0.7071, 1.0), (-0.8315, -0.5556, -1.0), (-0.8315, -0.5556, 1.0), (-0.9239, -0.3827, -1.0), (-0.9239, -0.3827, 1.0), (-0.9808, -0.1951, -1.0), (-0.9808, -0.1951, 1.0), (-1.0, 1.192e-08, -1.0), (-1.0, 1.192e-08, 1.0), (-0.9808, 0.1951, -1.0), (-0.9808, 0.1951, 1.0), (-0.9239, 0.3827, -1.0), (-0.9239, 0.3827, 1.0), (-0.8315, 0.5556, -1.0), (-0.8315, 0.5556, 1.0), (-0.7071, 0.7071, -1.0), (-0.7071, 0.7071, 1.0), (-0.5556, 0.8315, -1.0), (-0.5556, 0.8315, 1.0), (-0.3827, 0.9239, -1.0), (-0.3827, 0.9239, 1.0), (-0.1951, 0.9808, -1.0), (-0.1951, 0.9808, 1.0)], [], [(0, 1, 3, 2), (2, 3, 5, 4), (4, 5, 7, 6), (6, 7, 9, 8), (8, 9, 11, 10), (10, 11, 13, 12), (12, 13, 15, 14), (14, 15, 17, 16), (16, 17, 19, 18), (18, 19, 21, 20), (20, 21, 23, 22), (22, 23, 25, 24), (24, 25, 27, 26), (26, 27, 29, 28), (28, 29, 31, 30), (30, 31, 33, 32), (32, 33, 35, 34), (34, 35, 37, 36), (36, 37, 39, 38), (38, 39, 41, 40), (40, 41, 43, 42), (42, 43, 45, 44), (44, 45, 47, 46), (46, 47, 49, 48), (48, 49, 51, 50), (50, 51, 53, 52), (52, 53, 55, 54), (54, 55, 57, 56), (56, 57, 59, 58), (58, 59, 61, 60), (3, 1, 63, 61, 59, 57, 55, 53, 51, 49, 47, 45, 43, 41, 39, 37, 35, 33, 31, 29, 27, 25, 23, 21, 19, 17, 15, 13, 11, 9, 7, 5), (60, 61, 63, 62), (62, 63, 1, 0), (0, 2, 4, 6, 8, 10, 12, 14, 16, 18, 20, 22, 24, 26, 28, 30, 32, 34, 36, 38, 40, 42, 44, 46, 48, 50, 52, 54, 56, 58, 60, 62)])
me_cylinder_003.polygons.foreach_set('use_smooth', [True] * 34)
_uv = me_cylinder_003.uv_layers.new(name='UVMap')
_uv.uv.foreach_set('vector', [1.0, 0.5, 1.0, 1.0, 0.9688, 1.0, 0.9688, 0.5, 0.9688, 0.5, 0.9688, 1.0, 0.9375, 1.0, 0.9375, 0.5, 0.9375, 0.5, 0.9375, 1.0, 0.9062, 1.0, 0.9062, 0.5, 0.9062, 0.5, 0.9062, 1.0, 0.875, 1.0, 0.875, 0.5, 0.875, 0.5, 0.875, 1.0, 0.8438, 1.0, 0.8438, 0.5, 0.8438, 0.5, 0.8438, 1.0, 0.8125, 1.0, 0.8125, 0.5, 0.8125, 0.5, 0.8125, 1.0, 0.7812, 1.0, 0.7812, 0.5, 0.7812, 0.5, 0.7812, 1.0, 0.75, 1.0, 0.75, 0.5, 0.75, 0.5, 0.75, 1.0, 0.7188, 1.0, 0.7188, 0.5, 0.7188, 0.5, 0.7188, 1.0, 0.6875, 1.0, 0.6875, 0.5, 0.6875, 0.5, 0.6875, 1.0, 0.6562, 1.0, 0.6562, 0.5, 0.6562, 0.5, 0.6562, 1.0, 0.625, 1.0, 0.625, 0.5, 0.625, 0.5, 0.625, 1.0, 0.5938, 1.0, 0.5938, 0.5, 0.5938, 0.5, 0.5938, 1.0, 0.5625, 1.0, 0.5625, 0.5, 0.5625, 0.5, 0.5625, 1.0, 0.5312, 1.0, 0.5312, 0.5, 0.5312, 0.5, 0.5312, 1.0, 0.5, 1.0, 0.5, 0.5, 0.5, 0.5, 0.5, 1.0, 0.4688, 1.0, 0.4688, 0.5, 0.4688, 0.5, 0.4688, 1.0, 0.4375, 1.0, 0.4375, 0.5, 0.4375, 0.5, 0.4375, 1.0, 0.4062, 1.0, 0.4062, 0.5, 0.4062, 0.5, 0.4062, 1.0, 0.375, 1.0, 0.375, 0.5, 0.375, 0.5, 0.375, 1.0, 0.3438, 1.0, 0.3438, 0.5, 0.3438, 0.5, 0.3438, 1.0, 0.3125, 1.0, 0.3125, 0.5, 0.3125, 0.5, 0.3125, 1.0, 0.2812, 1.0, 0.2812, 0.5, 0.2812, 0.5, 0.2812, 1.0, 0.25, 1.0, 0.25, 0.5, 0.25, 0.5, 0.25, 1.0, 0.2188, 1.0, 0.2188, 0.5, 0.2188, 0.5, 0.2188, 1.0, 0.1875, 1.0, 0.1875, 0.5, 0.1875, 0.5, 0.1875, 1.0, 0.1562, 1.0, 0.1562, 0.5, 0.1562, 0.5, 0.1562, 1.0, 0.125, 1.0, 0.125, 0.5, 0.125, 0.5, 0.125, 1.0, 0.09375, 1.0, 0.09375, 0.5, 0.09375, 0.5, 0.09375, 1.0, 0.0625, 1.0, 0.0625, 0.5, 0.2968, 0.4854, 0.25, 0.49, 0.2032, 0.4854, 0.1582, 0.4717, 0.1167, 0.4496, 0.08029, 0.4197, 0.05045, 0.3833, 0.02827, 0.3418, 0.01461, 0.2968, 0.01, 0.25, 0.01461, 0.2032, 0.02827, 0.1582, 0.05045, 0.1167, 0.08029, 0.08029, 0.1167, 0.05045, 0.1582, 0.02827, 0.2032, 0.01461, 0.25, 0.01, 0.2968, 0.01461, 0.3418, 0.02827, 0.3833, 0.05045, 0.4197, 0.08029, 0.4496, 0.1167, 0.4717, 0.1582, 0.4854, 0.2032, 0.49, 0.25, 0.4854, 0.2968, 0.4717, 0.3418, 0.4496, 0.3833, 0.4197, 0.4197, 0.3833, 0.4496, 0.3418, 0.4717, 0.0625, 0.5, 0.0625, 1.0, 0.03125, 1.0, 0.03125, 0.5, 0.03125, 0.5, 0.03125, 1.0, 0.0, 1.0, 0.0, 0.5, 0.75, 0.49, 0.7968, 0.4854, 0.8418, 0.4717, 0.8833, 0.4496, 0.9197, 0.4197, 0.9496, 0.3833, 0.9717, 0.3418, 0.9854, 0.2968, 0.99, 0.25, 0.9854, 0.2032, 0.9717, 0.1582, 0.9496, 0.1167, 0.9197, 0.08029, 0.8833, 0.05045, 0.8418, 0.02827, 0.7968, 0.01461, 0.75, 0.01, 0.7032, 0.01461, 0.6582, 0.02827, 0.6167, 0.05045, 0.5803, 0.08029, 0.5504, 0.1167, 0.5283, 0.1582, 0.5146, 0.2032, 0.51, 0.25, 0.5146, 0.2968, 0.5283, 0.3418, 0.5504, 0.3833, 0.5803, 0.4197, 0.6167, 0.4496, 0.6582, 0.4717, 0.7032, 0.4854])
me_cylinder_003.materials.append(mat_material_003)
me_cylinder_003.update()
me_cylinder_002 = bpy.data.meshes.new('Cylinder.002')
me_cylinder_002.from_pydata([(0.0, 1.0, -1.0), (-1.44e-08, 0.8869, 1.0), (0.1951, 0.9808, -1.0), (0.173, 0.8698, 1.0), (0.3827, 0.9239, -1.0), (0.3394, 0.8194, 1.0), (0.5556, 0.8315, -1.0), (0.4927, 0.7374, 1.0), (0.7071, 0.7071, -1.0), (0.6271, 0.6271, 1.0), (0.8315, 0.5556, -1.0), (0.7374, 0.4927, 1.0), (0.9239, 0.3827, -1.0), (0.8194, 0.3394, 1.0), (0.9808, 0.1951, -1.0), (0.8698, 0.173, 1.0), (1.0, -4.371e-08, -1.0), (0.8869, -4.032e-08, 1.0), (0.9808, -0.1951, -1.0), (0.8698, -0.173, 1.0), (0.9239, -0.3827, -1.0), (0.8194, -0.3394, 1.0), (0.8315, -0.5556, -1.0), (0.7374, -0.4927, 1.0), (0.7071, -0.7071, -1.0), (0.6271, -0.6271, 1.0), (0.5556, -0.8315, -1.0), (0.4927, -0.7374, 1.0), (0.3827, -0.9239, -1.0), (0.3394, -0.8194, 1.0), (0.1951, -0.9808, -1.0), (0.173, -0.8698, 1.0), (-8.742e-08, -1.0, -1.0), (-8.065e-08, -0.8869, 1.0), (-0.1951, -0.9808, -1.0), (-0.173, -0.8698, 1.0), (-0.3827, -0.9239, -1.0), (-0.3394, -0.8194, 1.0), (-0.5556, -0.8315, -1.0), (-0.4927, -0.7374, 1.0), (-0.7071, -0.7071, -1.0), (-0.6271, -0.6271, 1.0), (-0.8315, -0.5556, -1.0), (-0.7374, -0.4927, 1.0), (-0.9239, -0.3827, -1.0), (-0.8194, -0.3394, 1.0), (-0.9808, -0.1951, -1.0), (-0.8698, -0.173, 1.0), (-1.0, 1.192e-08, -1.0), (-0.8869, 1.192e-08, 1.0), (-0.9808, 0.1951, -1.0), (-0.8698, 0.173, 1.0), (-0.9239, 0.3827, -1.0), (-0.8194, 0.3394, 1.0), (-0.8315, 0.5556, -1.0), (-0.7374, 0.4927, 1.0), (-0.7071, 0.7071, -1.0), (-0.6271, 0.6271, 1.0), (-0.5556, 0.8315, -1.0), (-0.4927, 0.7374, 1.0), (-0.3827, 0.9239, -1.0), (-0.3394, 0.8194, 1.0), (-0.1951, 0.9808, -1.0), (-0.173, 0.8698, 1.0), (0.1951, 0.9808, 1.0), (0.0, 1.0, 1.0), (0.3827, 0.9239, 1.0), (0.5556, 0.8315, 1.0), (0.7071, 0.7071, 1.0), (0.8315, 0.5556, 1.0), (0.9239, 0.3827, 1.0), (0.9808, 0.1951, 1.0), (1.0, -4.371e-08, 1.0), (0.9808, -0.1951, 1.0), (0.9239, -0.3827, 1.0), (0.8315, -0.5556, 1.0), (0.7071, -0.7071, 1.0), (0.5556, -0.8315, 1.0), (0.3827, -0.9239, 1.0), (0.1951, -0.9808, 1.0), (-8.742e-08, -1.0, 1.0), (-0.1951, -0.9808, 1.0), (-0.3827, -0.9239, 1.0), (-0.5556, -0.8315, 1.0), (-0.7071, -0.7071, 1.0), (-0.8315, -0.5556, 1.0), (-0.9239, -0.3827, 1.0), (-0.9808, -0.1951, 1.0), (-1.0, 1.192e-08, 1.0), (-0.9808, 0.1951, 1.0), (-0.9239, 0.3827, 1.0), (-0.8315, 0.5556, 1.0), (-0.7071, 0.7071, 1.0), (-0.5556, 0.8315, 1.0), (-0.3827, 0.9239, 1.0), (-0.1951, 0.9808, 1.0), (0.173, 0.8698, -0.5651), (-2.316e-07, 0.8869, -0.5651), (0.3394, 0.8194, -0.5651), (0.4927, 0.7374, -0.5651), (0.6271, 0.6271, -0.5651), (0.7374, 0.4927, -0.5651), (0.8194, 0.3394, -0.5651), (0.8698, 0.173, -0.5651), (0.8869, -2.542e-08, -0.5651), (0.8698, -0.173, -0.5651), (0.8194, -0.3394, -0.5651), (0.7374, -0.4927, -0.5651), (0.6271, -0.6271, -0.5651), (0.4927, -0.7374, -0.5651), (0.3394, -0.8194, -0.5651), (0.173, -0.8698, -0.5651), (-2.979e-07, -0.8869, -0.5651), (-0.173, -0.8698, -0.5651), (-0.3394, -0.8194, -0.5651), (-0.4927, -0.7374, -0.5651), (-0.6271, -0.6271, -0.5651), (-0.7374, -0.4927, -0.5651), (-0.8194, -0.3394, -0.5651), (-0.8698, -0.173, -0.5651), (-0.8869, 2.683e-08, -0.5651), (-0.8698, 0.173, -0.5651), (-0.8194, 0.3394, -0.5651), (-0.7374, 0.4927, -0.5651), (-0.6271, 0.6271, -0.5651), (-0.4927, 0.7374, -0.5651), (-0.3394, 0.8194, -0.5651), (-0.173, 0.8698, -0.5651), (0.0, 1.0, 0.3019), (0.1951, 0.9808, 0.3019), (0.3827, 0.9239, 0.3019), (0.5556, 0.8315, 0.3019), (0.7071, 0.7071, 0.3019), (0.8315, 0.5556, 0.3019), (0.9239, 0.3827, 0.3019), (0.9808, 0.1951, 0.3019), (1.0, -4.371e-08, 0.3019), (0.9808, -0.1951, 0.3019), (0.9239, -0.3827, 0.3019), (0.8315, -0.5556, 0.3019), (0.7071, -0.7071, 0.3019), (0.5556, -0.8315, 0.3019), (0.3827, -0.9239, 0.3019), (0.1951, -0.9808, 0.3019), (-8.742e-08, -1.0, 0.3019), (-0.1951, -0.9808, 0.3019), (-0.3827, -0.9239, 0.3019), (-0.5556, -0.8315, 0.3019), (-0.7071, -0.7071, 0.3019), (-0.8315, -0.5556, 0.3019), (-0.9239, -0.3827, 0.3019), (-0.9808, -0.1951, 0.3019), (-1.0, 1.192e-08, 0.3019), (-0.9808, 0.1951, 0.3019), (-0.9239, 0.3827, 0.3019), (-0.8315, 0.5556, 0.3019), (-0.7071, 0.7071, 0.3019), (-0.5556, 0.8315, 0.3019), (-0.3827, 0.9239, 0.3019), (-0.1951, 0.9808, 0.3019)], [], [(128, 65, 64, 129), (129, 64, 66, 130), (130, 66, 67, 131), (131, 67, 68, 132), (132, 68, 69, 133), (133, 69, 70, 134), (134, 70, 71, 135), (135, 71, 72, 136), (136, 72, 73, 137), (137, 73, 74, 138), (138, 74, 75, 139), (139, 75, 76, 140), (140, 76, 77, 141), (141, 77, 78, 142), (142, 78, 79, 143), (143, 79, 80, 144), (144, 80, 81, 145), (145, 81, 82, 146), (146, 82, 83, 147), (147, 83, 84, 148), (148, 84, 85, 149), (149, 85, 86, 150), (150, 86, 87, 151), (151, 87, 88, 152), (152, 88, 89, 153), (153, 89, 90, 154), (154, 90, 91, 155), (155, 91, 92, 156), (156, 92, 93, 157), (157, 93, 94, 158), (35, 33, 112, 113), (158, 94, 95, 159), (159, 95, 65, 128), (0, 2, 4, 6, 8, 10, 12, 14, 16, 18, 20, 22, 24, 26, 28, 30, 32, 34, 36, 38, 40, 42, 44, 46, 48, 50, 52, 54, 56, 58, 60, 62), (1, 3, 64, 65), (3, 5, 66, 64), (5, 7, 67, 66), (7, 9, 68, 67), (9, 11, 69, 68), (11, 13, 70, 69), (13, 15, 71, 70), (15, 17, 72, 71), (17, 19, 73, 72), (19, 21, 74, 73), (21, 23, 75, 74), (23, 25, 76, 75), (25, 27, 77, 76), (27, 29, 78, 77), (29, 31, 79, 78), (31, 33, 80, 79), (33, 35, 81, 80), (35, 37, 82, 81), (37, 39, 83, 82), (39, 41, 84, 83), (41, 43, 85, 84), (43, 45, 86, 85), (45, 47, 87, 86), (47, 49, 88, 87), (49, 51, 89, 88), (51, 53, 90, 89), (53, 55, 91, 90), (55, 57, 92, 91), (57, 59, 93, 92), (59, 61, 94, 93), (61, 63, 95, 94), (63, 1, 65, 95), (96, 97, 127, 126, 125, 124, 123, 122, 121, 120, 119, 118, 117, 116, 115, 114, 113, 112, 111, 110, 109, 108, 107, 106, 105, 104, 103, 102, 101, 100, 99, 98), (9, 7, 99, 100), (63, 61, 126, 127), (37, 35, 113, 114), (11, 9, 100, 101), (1, 63, 127, 97), (39, 37, 114, 115), (13, 11, 101, 102), (41, 39, 115, 116), (15, 13, 102, 103), (43, 41, 116, 117), (17, 15, 103, 104), (45, 43, 117, 118), (19, 17, 104, 105), (47, 45, 118, 119), (21, 19, 105, 106), (49, 47, 119, 120), (23, 21, 106, 107), (51, 49, 120, 121), (25, 23, 107, 108), (53, 51, 121, 122), (27, 25, 108, 109), (55, 53, 122, 123), (29, 27, 109, 110), (3, 1, 97, 96), (57, 55, 123, 124), (31, 29, 110, 111), (5, 3, 96, 98), (59, 57, 124, 125), (33, 31, 111, 112), (7, 5, 98, 99), (61, 59, 125, 126), (62, 159, 128, 0), (60, 158, 159, 62), (58, 157, 158, 60), (56, 156, 157, 58), (54, 155, 156, 56), (52, 154, 155, 54), (50, 153, 154, 52), (48, 152, 153, 50), (46, 151, 152, 48), (44, 150, 151, 46), (42, 149, 150, 44), (40, 148, 149, 42), (38, 147, 148, 40), (36, 146, 147, 38), (34, 145, 146, 36), (32, 144, 145, 34), (30, 143, 144, 32), (28, 142, 143, 30), (26, 141, 142, 28), (24, 140, 141, 26), (22, 139, 140, 24), (20, 138, 139, 22), (18, 137, 138, 20), (16, 136, 137, 18), (14, 135, 136, 16), (12, 134, 135, 14), (10, 133, 134, 12), (8, 132, 133, 10), (6, 131, 132, 8), (4, 130, 131, 6), (2, 129, 130, 4), (0, 128, 129, 2)])
me_cylinder_002.polygons.foreach_set('use_smooth', [True] * 130)
me_cylinder_002.polygons.foreach_set('material_index', [1, 1, 1, 1, 1, 1, 1, 1, 1, 1, 1, 1, 1, 1, 1, 1, 1, 1, 1, 1, 1, 1, 1, 1, 1, 1, 1, 1, 1, 1, 0, 1, 1, 0, 0, 0, 0, 0, 0, 0, 0, 0, 0, 0, 0, 0, 0, 0, 0, 0, 0, 0, 0, 0, 0, 0, 0, 0, 0, 0, 0, 0, 0, 0, 0, 0, 0, 0, 0, 0, 0, 0, 0, 0, 0, 0, 0, 0, 0, 0, 0, 0, 0, 0, 0, 0, 0, 0, 0, 0, 0, 0, 0, 0, 0, 0, 0, 0, 0, 0, 0, 0, 0, 0, 0, 0, 0, 0, 0, 0, 0, 0, 0, 0, 0, 0, 0, 0, 0, 0, 0, 0, 0, 0, 0, 0, 0, 0, 0, 0])
_uv = me_cylinder_002.uv_layers.new(name='UVMap')
_uv.uv.foreach_set('vector', [1.0, 0.8255, 1.0, 1.0, 0.9688, 1.0, 0.9688, 0.8255, 0.9688, 0.8255, 0.9688, 1.0, 0.9375, 1.0, 0.9375, 0.8255, 0.9375, 0.8255, 0.9375, 1.0, 0.9062, 1.0, 0.9062, 0.8255, 0.9062, 0.8255, 0.9062, 1.0, 0.875, 1.0, 0.875, 0.8255, 0.875, 0.8255, 0.875, 1.0, 0.8438, 1.0, 0.8438, 0.8255, 0.8438, 0.8255, 0.8438, 1.0, 0.8125, 1.0, 0.8125, 0.8255, 0.8125, 0.8255, 0.8125, 1.0, 0.7812, 1.0, 0.7812, 0.8255, 0.7812, 0.8255, 0.7812, 1.0, 0.75, 1.0, 0.75, 0.8255, 0.75, 0.8255, 0.75, 1.0, 0.7188, 1.0, 0.7188, 0.8255, 0.7188, 0.8255, 0.7188, 1.0, 0.6875, 1.0, 0.6875, 0.8255, 0.6875, 0.8255, 0.6875, 1.0, 0.6562, 1.0, 0.6562, 0.8255, 0.6562, 0.8255, 0.6562, 1.0, 0.625, 1.0, 0.625, 0.8255, 0.625, 0.8255, 0.625, 1.0, 0.5938, 1.0, 0.5938, 0.8255, 0.5938, 0.8255, 0.5938, 1.0, 0.5625, 1.0, 0.5625, 0.8255, 0.5625, 0.8255, 0.5625, 1.0, 0.5312, 1.0, 0.5312, 0.8255, 0.5312, 0.8255, 0.5312, 1.0, 0.5, 1.0, 0.5, 0.8255, 0.5, 0.8255, 0.5, 1.0, 0.4688, 1.0, 0.4688, 0.8255, 0.4688, 0.8255, 0.4688, 1.0, 0.4375, 1.0, 0.4375, 0.8255, 0.4375, 0.8255, 0.4375, 1.0, 0.4062, 1.0, 0.4062, 0.8255, 0.4062, 0.8255, 0.4062, 1.0, 0.375, 1.0, 0.375, 0.8255, 0.375, 0.8255, 0.375, 1.0, 0.3438, 1.0, 0.3438, 0.8255, 0.3438, 0.8255, 0.3438, 1.0, 0.3125, 1.0, 0.3125, 0.8255, 0.3125, 0.8255, 0.3125, 1.0, 0.2812, 1.0, 0.2812, 0.8255, 0.2812, 0.8255, 0.2812, 1.0, 0.25, 1.0, 0.25, 0.8255, 0.25, 0.8255, 0.25, 1.0, 0.2188, 1.0, 0.2188, 0.8255, 0.2188, 0.8255, 0.2188, 1.0, 0.1875, 1.0, 0.1875, 0.8255, 0.1875, 0.8255, 0.1875, 1.0, 0.1562, 1.0, 0.1562, 0.8255, 0.1562, 0.8255, 0.1562, 1.0, 0.125, 1.0, 0.125, 0.8255, 0.125, 0.8255, 0.125, 1.0, 0.09375, 1.0, 0.09375, 0.8255, 0.09375, 0.8255, 0.09375, 1.0, 0.0625, 1.0, 0.0625, 0.8255, 0.2085, 0.04124, 0.25, 0.03715, 0.25, 0.03715, 0.2085, 0.04124, 0.0625, 0.8255, 0.0625, 1.0, 0.03125, 1.0, 0.03125, 0.8255, 0.03125, 0.8255, 0.03125, 1.0, 0.0, 1.0, 0.0, 0.8255, 0.75, 0.49, 0.7968, 0.4854, 0.8418, 0.4717, 0.8833, 0.4496, 0.9197, 0.4197, 0.9496, 0.3833, 0.9717, 0.3418, 0.9854, 0.2968, 0.99, 0.25, 0.9854, 0.2032, 0.9717, 0.1582, 0.9496, 0.1167, 0.9197, 0.08029, 0.8833, 0.05045, 0.8418, 0.02827, 0.7968, 0.01461, 0.75, 0.01, 0.7032, 0.01461, 0.6582, 0.02827, 0.6167, 0.05045, 0.5803, 0.08029, 0.5504, 0.1167, 0.5283, 0.1582, 0.5146, 0.2032, 0.51, 0.25, 0.5146, 0.2968, 0.5283, 0.3418, 0.5504, 0.3833, 0.5803, 0.4197, 0.6167, 0.4496, 0.6582, 0.4717, 0.7032, 0.4854, 0.25, 0.4629, 0.2915, 0.4588, 0.2968, 0.4854, 0.25, 0.49, 0.2915, 0.4588, 0.3315, 0.4467, 0.3418, 0.4717, 0.2968, 0.4854, 0.3315, 0.4467, 0.3683, 0.427, 0.3833, 0.4496, 0.3418, 0.4717, 0.3683, 0.427, 0.4005, 0.4005, 0.4197, 0.4197, 0.3833, 0.4496, 0.4005, 0.4005, 0.427, 0.3683, 0.4496, 0.3833, 0.4197, 0.4197, 0.427, 0.3683, 0.4467, 0.3315, 0.4717, 0.3418, 0.4496, 0.3833, 0.4467, 0.3315, 0.4588, 0.2915, 0.4854, 0.2968, 0.4717, 0.3418, 0.4588, 0.2915, 0.4629, 0.25, 0.49, 0.25, 0.4854, 0.2968, 0.4629, 0.25, 0.4588, 0.2085, 0.4854, 0.2032, 0.49, 0.25, 0.4588, 0.2085, 0.4467, 0.1685, 0.4717, 0.1582, 0.4854, 0.2032, 0.4467, 0.1685, 0.427, 0.1317, 0.4496, 0.1167, 0.4717, 0.1582, 0.427, 0.1317, 0.4005, 0.09949, 0.4197, 0.08029, 0.4496, 0.1167, 0.4005, 0.09949, 0.3683, 0.07302, 0.3833, 0.05045, 0.4197, 0.08029, 0.3683, 0.07302, 0.3315, 0.05335, 0.3418, 0.02827, 0.3833, 0.05045, 0.3315, 0.05335, 0.2915, 0.04124, 0.2968, 0.01461, 0.3418, 0.02827, 0.2915, 0.04124, 0.25, 0.03715, 0.25, 0.01, 0.2968, 0.01461, 0.25, 0.03715, 0.2085, 0.04124, 0.2032, 0.01461, 0.25, 0.01, 0.2085, 0.04124, 0.1685, 0.05335, 0.1582, 0.02827, 0.2032, 0.01461, 0.1685, 0.05335, 0.1317, 0.07302, 0.1167, 0.05045, 0.1582, 0.02827, 0.1317, 0.07302, 0.09949, 0.09949, 0.08029, 0.08029, 0.1167, 0.05045, 0.09949, 0.09949, 0.07302, 0.1317, 0.05045, 0.1167, 0.08029, 0.08029, 0.07302, 0.1317, 0.05335, 0.1685, 0.02827, 0.1582, 0.05045, 0.1167, 0.05335, 0.1685, 0.04124, 0.2085, 0.01461, 0.2032, 0.02827, 0.1582, 0.04124, 0.2085, 0.03715, 0.25, 0.01, 0.25, 0.01461, 0.2032, 0.03715, 0.25, 0.04124, 0.2915, 0.01461, 0.2968, 0.01, 0.25, 0.04124, 0.2915, 0.05335, 0.3315, 0.02827, 0.3418, 0.01461, 0.2968, 0.05335, 0.3315, 0.07302, 0.3683, 0.05045, 0.3833, 0.02827, 0.3418, 0.07302, 0.3683, 0.09949, 0.4005, 0.08029, 0.4197, 0.05045, 0.3833, 0.09949, 0.4005, 0.1317, 0.427, 0.1167, 0.4496, 0.08029, 0.4197, 0.1317, 0.427, 0.1685, 0.4467, 0.1582, 0.4717, 0.1167, 0.4496, 0.1685, 0.4467, 0.2085, 0.4588, 0.2032, 0.4854, 0.1582, 0.4717, 0.2085, 0.4588, 0.25, 0.4629, 0.25, 0.49, 0.2032, 0.4854, 0.2915, 0.4588, 0.25, 0.4629, 0.2085, 0.4588, 0.1685, 0.4467, 0.1317, 0.427, 0.09949, 0.4005, 0.07302, 0.3683, 0.05335, 0.3315, 0.04124, 0.2915, 0.03715, 0.25, 0.04124, 0.2085, 0.05335, 0.1685, 0.07302, 0.1317, 0.09949, 0.09949, 0.1317, 0.07302, 0.1685, 0.05335, 0.2085, 0.04124, 0.25, 0.03715, 0.2915, 0.04124, 0.3315, 0.05335, 0.3683, 0.07302, 0.4005, 0.09949, 0.427, 0.1317, 0.4467, 0.1685, 0.4588, 0.2085, 0.4629, 0.25, 0.4588, 0.2915, 0.4467, 0.3315, 0.427, 0.3683, 0.4005, 0.4005, 0.3683, 0.427, 0.3315, 0.4467, 0.4005, 0.4005, 0.3683, 0.427, 0.3683, 0.427, 0.4005, 0.4005, 0.2085, 0.4588, 0.1685, 0.4467, 0.1685, 0.4467, 0.2085, 0.4588, 0.1685, 0.05335, 0.2085, 0.04124, 0.2085, 0.04124, 0.1685, 0.05335, 0.427, 0.3683, 0.4005, 0.4005, 0.4005, 0.4005, 0.427, 0.3683, 0.25, 0.4629, 0.2085, 0.4588, 0.2085, 0.4588, 0.25, 0.4629, 0.1317, 0.07302, 0.1685, 0.05335, 0.1685, 0.05335, 0.1317, 0.07302, 0.4467, 0.3315, 0.427, 0.3683, 0.427, 0.3683, 0.4467, 0.3315, 0.09949, 0.09949, 0.1317, 0.07302, 0.1317, 0.07302, 0.09949, 0.09949, 0.4588, 0.2915, 0.4467, 0.3315, 0.4467, 0.3315, 0.4588, 0.2915, 0.07302, 0.1317, 0.09949, 0.09949, 0.09949, 0.09949, 0.07302, 0.1317, 0.4629, 0.25, 0.4588, 0.2915, 0.4588, 0.2915, 0.4629, 0.25, 0.05335, 0.1685, 0.07302, 0.1317, 0.07302, 0.1317, 0.05335, 0.1685, 0.4588, 0.2085, 0.4629, 0.25, 0.4629, 0.25, 0.4588, 0.2085, 0.04124, 0.2085, 0.05335, 0.1685, 0.05335, 0.1685, 0.04124, 0.2085, 0.4467, 0.1685, 0.4588, 0.2085, 0.4588, 0.2085, 0.4467, 0.1685, 0.03715, 0.25, 0.04124, 0.2085, 0.04124, 0.2085, 0.03715, 0.25, 0.427, 0.1317, 0.4467, 0.1685, 0.4467, 0.1685, 0.427, 0.1317, 0.04124, 0.2915, 0.03715, 0.25, 0.03715, 0.25, 0.04124, 0.2915, 0.4005, 0.09949, 0.427, 0.1317, 0.427, 0.1317, 0.4005, 0.09949, 0.05335, 0.3315, 0.04124, 0.2915, 0.04124, 0.2915, 0.05335, 0.3315, 0.3683, 0.07302, 0.4005, 0.09949, 0.4005, 0.09949, 0.3683, 0.07302, 0.07302, 0.3683, 0.05335, 0.3315, 0.05335, 0.3315, 0.07302, 0.3683, 0.3315, 0.05335, 0.3683, 0.07302, 0.3683, 0.07302, 0.3315, 0.05335, 0.2915, 0.4588, 0.25, 0.4629, 0.25, 0.4629, 0.2915, 0.4588, 0.09949, 0.4005, 0.07302, 0.3683, 0.07302, 0.3683, 0.09949, 0.4005, 0.2915, 0.04124, 0.3315, 0.05335, 0.3315, 0.05335, 0.2915, 0.04124, 0.3315, 0.4467, 0.2915, 0.4588, 0.2915, 0.4588, 0.3315, 0.4467, 0.1317, 0.427, 0.09949, 0.4005, 0.09949, 0.4005, 0.1317, 0.427, 0.25, 0.03715, 0.2915, 0.04124, 0.2915, 0.04124, 0.25, 0.03715, 0.3683, 0.427, 0.3315, 0.4467, 0.3315, 0.4467, 0.3683, 0.427, 0.1685, 0.4467, 0.1317, 0.427, 0.1317, 0.427, 0.1685, 0.4467, 0.03125, 0.5, 0.03125, 0.8255, 0.0, 0.8255, 0.0, 0.5, 0.0625, 0.5, 0.0625, 0.8255, 0.03125, 0.8255, 0.03125, 0.5, 0.09375, 0.5, 0.09375, 0.8255, 0.0625, 0.8255, 0.0625, 0.5, 0.125, 0.5, 0.125, 0.8255, 0.09375, 0.8255, 0.09375, 0.5, 0.1562, 0.5, 0.1562, 0.8255, 0.125, 0.8255, 0.125, 0.5, 0.1875, 0.5, 0.1875, 0.8255, 0.1562, 0.8255, 0.1562, 0.5, 0.2188, 0.5, 0.2188, 0.8255, 0.1875, 0.8255, 0.1875, 0.5, 0.25, 0.5, 0.25, 0.8255, 0.2188, 0.8255, 0.2188, 0.5, 0.2812, 0.5, 0.2812, 0.8255, 0.25, 0.8255, 0.25, 0.5, 0.3125, 0.5, 0.3125, 0.8255, 0.2812, 0.8255, 0.2812, 0.5, 0.3438, 0.5, 0.3438, 0.8255, 0.3125, 0.8255, 0.3125, 0.5, 0.375, 0.5, 0.375, 0.8255, 0.3438, 0.8255, 0.3438, 0.5, 0.4062, 0.5, 0.4062, 0.8255, 0.375, 0.8255, 0.375, 0.5, 0.4375, 0.5, 0.4375, 0.8255, 0.4062, 0.8255, 0.4062, 0.5, 0.4688, 0.5, 0.4688, 0.8255, 0.4375, 0.8255, 0.4375, 0.5, 0.5, 0.5, 0.5, 0.8255, 0.4688, 0.8255, 0.4688, 0.5, 0.5312, 0.5, 0.5312, 0.8255, 0.5, 0.8255, 0.5, 0.5, 0.5625, 0.5, 0.5625, 0.8255, 0.5312, 0.8255, 0.5312, 0.5, 0.5938, 0.5, 0.5938, 0.8255, 0.5625, 0.8255, 0.5625, 0.5, 0.625, 0.5, 0.625, 0.8255, 0.5938, 0.8255, 0.5938, 0.5, 0.6562, 0.5, 0.6562, 0.8255, 0.625, 0.8255, 0.625, 0.5, 0.6875, 0.5, 0.6875, 0.8255, 0.6562, 0.8255, 0.6562, 0.5, 0.7188, 0.5, 0.7188, 0.8255, 0.6875, 0.8255, 0.6875, 0.5, 0.75, 0.5, 0.75, 0.8255, 0.7188, 0.8255, 0.7188, 0.5, 0.7812, 0.5, 0.7812, 0.8255, 0.75, 0.8255, 0.75, 0.5, 0.8125, 0.5, 0.8125, 0.8255, 0.7812, 0.8255, 0.7812, 0.5, 0.8438, 0.5, 0.8438, 0.8255, 0.8125, 0.8255, 0.8125, 0.5, 0.875, 0.5, 0.875, 0.8255, 0.8438, 0.8255, 0.8438, 0.5, 0.9062, 0.5, 0.9062, 0.8255, 0.875, 0.8255, 0.875, 0.5, 0.9375, 0.5, 0.9375, 0.8255, 0.9062, 0.8255, 0.9062, 0.5, 0.9688, 0.5, 0.9688, 0.8255, 0.9375, 0.8255, 0.9375, 0.5, 1.0, 0.5, 1.0, 0.8255, 0.9688, 0.8255, 0.9688, 0.5])
me_cylinder_002.materials.append(mat_material_001)
me_cylinder_002.materials.append(mat_black)
me_cylinder_002.update()
me_cylinder_001 = bpy.data.meshes.new('Cylinder.001')
me_cylinder_001.from_pydata([(0.0, 1.0, -1.0), (0.0, 1.0, 1.0), (0.1951, 0.9808, -1.0), (0.1951, 0.9808, 1.0), (0.3827, 0.9239, -1.0), (0.3827, 0.9239, 1.0), (0.5556, 0.8315, -1.0), (0.5556, 0.8315, 1.0), (0.7071, 0.7071, -1.0), (0.7071, 0.7071, 1.0), (0.8315, 0.5556, -1.0), (0.8315, 0.5556, 1.0), (0.9239, 0.3827, -1.0), (0.9239, 0.3827, 1.0), (0.9808, 0.1951, -1.0), (0.9808, 0.1951, 1.0), (1.0, -4.371e-08, -1.0), (1.0, -4.371e-08, 1.0), (0.9808, -0.1951, -1.0), (0.9808, -0.1951, 1.0), (0.9239, -0.3827, -1.0), (0.9239, -0.3827, 1.0), (0.8315, -0.5556, -1.0), (0.8315, -0.5556, 1.0), (0.7071, -0.7071, -1.0), (0.7071, -0.7071, 1.0), (0.5556, -0.8315, -1.0), (0.5556, -0.8315, 1.0), (0.3827, -0.9239, -1.0), (0.3827, -0.9239, 1.0), (0.1951, -0.9808, -1.0), (0.1951, -0.9808, 1.0), (-8.742e-08, -1.0, -1.0), (-8.742e-08, -1.0, 1.0), (-0.1951, -0.9808, -1.0), (-0.1951, -0.9808, 1.0), (-0.3827, -0.9239, -1.0), (-0.3827, -0.9239, 1.0), (-0.5556, -0.8315, -1.0), (-0.5556, -0.8315, 1.0), (-0.7071, -0.7071, -1.0), (-0.7071, -0.7071, 1.0), (-0.8315, -0.5556, -1.0), (-0.8315, -0.5556, 1.0), (-0.9239, -0.3827, -1.0), (-0.9239, -0.3827, 1.0), (-0.9808, -0.1951, -1.0), (-0.9808, -0.1951, 1.0), (-1.0, 1.192e-08, -1.0), (-1.0, 1.192e-08, 1.0), (-0.9808, 0.1951, -1.0), (-0.9808, 0.1951, 1.0), (-0.9239, 0.3827, -1.0), (-0.9239, 0.3827, 1.0), (-0.8315, 0.5556, -1.0), (-0.8315, 0.5556, 1.0), (-0.7071, 0.7071, -1.0), (-0.7071, 0.7071, 1.0), (-0.5556, 0.8315, -1.0), (-0.5556, 0.8315, 1.0), (-0.3827, 0.9239, -1.0), (-0.3827, 0.9239, 1.0), (-0.1951, 0.9808, -1.0), (-0.1951, 0.9808, 1.0), (0.0, 1.0, 0.4874), (0.1951, 0.9808, 0.4874), (0.3827, 0.9239, 0.4874), (0.5556, 0.8315, 0.4874), (0.7071, 0.7071, 0.4874), (0.8315, 0.5556, 0.4874), (0.9239, 0.3827, 0.4874), (0.9808, 0.1951, 0.4874), (1.0, -4.371e-08, 0.4874), (0.9808, -0.1951, 0.4874), (0.9239, -0.3827, 0.4874), (0.8315, -0.5556, 0.4874), (0.7071, -0.7071, 0.4874), (0.5556, -0.8315, 0.4874), (0.3827, -0.9239, 0.4874), (0.1951, -0.9808, 0.4874), (-8.742e-08, -1.0, 0.4874), (-0.1951, -0.9808, 0.4874), (-0.3827, -0.9239, 0.4874), (-0.5556, -0.8315, 0.4874), (-0.7071, -0.7071, 0.4874), (-0.8315, -0.5556, 0.4874), (-0.9239, -0.3827, 0.4874), (-0.9808, -0.1951, 0.4874), (-1.0, 1.192e-08, 0.4874), (-0.9808, 0.1951, 0.4874), (-0.9239, 0.3827, 0.4874), (-0.8315, 0.5556, 0.4874), (-0.7071, 0.7071, 0.4874), (-0.5556, 0.8315, 0.4874), (-0.3827, 0.9239, 0.4874), (-0.1951, 0.9808, 0.4874)], [], [(64, 1, 3, 65), (65, 3, 5, 66), (66, 5, 7, 67), (67, 7, 9, 68), (68, 9, 11, 69), (69, 11, 13, 70), (70, 13, 15, 71), (71, 15, 17, 72), (72, 17, 19, 73), (73, 19, 21, 74), (74, 21, 23, 75), (75, 23, 25, 76), (76, 25, 27, 77), (77, 27, 29, 78), (78, 29, 31, 79), (79, 31, 33, 80), (80, 33, 35, 81), (81, 35, 37, 82), (82, 37, 39, 83), (83, 39, 41, 84), (84, 41, 43, 85), (85, 43, 45, 86), (86, 45, 47, 87), (87, 47, 49, 88), (88, 49, 51, 89), (89, 51, 53, 90), (90, 53, 55, 91), (91, 55, 57, 92), (92, 57, 59, 93), (93, 59, 61, 94), (3, 1, 63, 61, 59, 57, 55, 53, 51, 49, 47, 45, 43, 41, 39, 37, 35, 33, 31, 29, 27, 25, 23, 21, 19, 17, 15, 13, 11, 9, 7, 5), (94, 61, 63, 95), (95, 63, 1, 64), (0, 2, 4, 6, 8, 10, 12, 14, 16, 18, 20, 22, 24, 26, 28, 30, 32, 34, 36, 38, 40, 42, 44, 46, 48, 50, 52, 54, 56, 58, 60, 62), (62, 95, 64, 0), (60, 94, 95, 62), (58, 93, 94, 60), (56, 92, 93, 58), (54, 91, 92, 56), (52, 90, 91, 54), (50, 89, 90, 52), (48, 88, 89, 50), (46, 87, 88, 48), (44, 86, 87, 46), (42, 85, 86, 44), (40, 84, 85, 42), (38, 83, 84, 40), (36, 82, 83, 38), (34, 81, 82, 36), (32, 80, 81, 34), (30, 79, 80, 32), (28, 78, 79, 30), (26, 77, 78, 28), (24, 76, 77, 26), (22, 75, 76, 24), (20, 74, 75, 22), (18, 73, 74, 20), (16, 72, 73, 18), (14, 71, 72, 16), (12, 70, 71, 14), (10, 69, 70, 12), (8, 68, 69, 10), (6, 67, 68, 8), (4, 66, 67, 6), (2, 65, 66, 4), (0, 64, 65, 2)])
me_cylinder_001.polygons.foreach_set('use_smooth', [True] * 66)
me_cylinder_001.polygons.foreach_set('material_index', [1, 1, 1, 1, 1, 1, 1, 1, 1, 1, 1, 1, 1, 1, 1, 1, 1, 1, 1, 1, 1, 1, 1, 1, 1, 1, 1, 1, 1, 1, 0, 1, 1, 0, 0, 0, 0, 0, 0, 0, 0, 0, 0, 0, 0, 0, 0, 0, 0, 0, 0, 0, 0, 0, 0, 0, 0, 0, 0, 0, 0, 0, 0, 0, 0, 0])
_uv = me_cylinder_001.uv_layers.new(name='UVMap')
_uv.uv.foreach_set('vector', [1.0, 0.8719, 1.0, 1.0, 0.9688, 1.0, 0.9688, 0.8719, 0.9688, 0.8719, 0.9688, 1.0, 0.9375, 1.0, 0.9375, 0.8719, 0.9375, 0.8719, 0.9375, 1.0, 0.9062, 1.0, 0.9062, 0.8719, 0.9062, 0.8719, 0.9062, 1.0, 0.875, 1.0, 0.875, 0.8719, 0.875, 0.8719, 0.875, 1.0, 0.8438, 1.0, 0.8438, 0.8719, 0.8438, 0.8719, 0.8438, 1.0, 0.8125, 1.0, 0.8125, 0.8719, 0.8125, 0.8719, 0.8125, 1.0, 0.7812, 1.0, 0.7812, 0.8719, 0.7812, 0.8719, 0.7812, 1.0, 0.75, 1.0, 0.75, 0.8719, 0.75, 0.8719, 0.75, 1.0, 0.7188, 1.0, 0.7188, 0.8719, 0.7188, 0.8719, 0.7188, 1.0, 0.6875, 1.0, 0.6875, 0.8719, 0.6875, 0.8719, 0.6875, 1.0, 0.6562, 1.0, 0.6562, 0.8719, 0.6562, 0.8719, 0.6562, 1.0, 0.625, 1.0, 0.625, 0.8719, 0.625, 0.8719, 0.625, 1.0, 0.5938, 1.0, 0.5938, 0.8719, 0.5938, 0.8719, 0.5938, 1.0, 0.5625, 1.0, 0.5625, 0.8719, 0.5625, 0.8719, 0.5625, 1.0, 0.5312, 1.0, 0.5312, 0.8719, 0.5312, 0.8719, 0.5312, 1.0, 0.5, 1.0, 0.5, 0.8719, 0.5, 0.8719, 0.5, 1.0, 0.4688, 1.0, 0.4688, 0.8719, 0.4688, 0.8719, 0.4688, 1.0, 0.4375, 1.0, 0.4375, 0.8719, 0.4375, 0.8719, 0.4375, 1.0, 0.4062, 1.0, 0.4062, 0.8719, 0.4062, 0.8719, 0.4062, 1.0, 0.375, 1.0, 0.375, 0.8719, 0.375, 0.8719, 0.375, 1.0, 0.3438, 1.0, 0.3438, 0.8719, 0.3438, 0.8719, 0.3438, 1.0, 0.3125, 1.0, 0.3125, 0.8719, 0.3125, 0.8719, 0.3125, 1.0, 0.2812, 1.0, 0.2812, 0.8719, 0.2812, 0.8719, 0.2812, 1.0, 0.25, 1.0, 0.25, 0.8719, 0.25, 0.8719, 0.25, 1.0, 0.2188, 1.0, 0.2188, 0.8719, 0.2188, 0.8719, 0.2188, 1.0, 0.1875, 1.0, 0.1875, 0.8719, 0.1875, 0.8719, 0.1875, 1.0, 0.1562, 1.0, 0.1562, 0.8719, 0.1562, 0.8719, 0.1562, 1.0, 0.125, 1.0, 0.125, 0.8719, 0.125, 0.8719, 0.125, 1.0, 0.09375, 1.0, 0.09375, 0.8719, 0.09375, 0.8719, 0.09375, 1.0, 0.0625, 1.0, 0.0625, 0.8719, 0.2968, 0.4854, 0.25, 0.49, 0.2032, 0.4854, 0.1582, 0.4717, 0.1167, 0.4496, 0.08029, 0.4197, 0.05045, 0.3833, 0.02827, 0.3418, 0.01461, 0.2968, 0.01, 0.25, 0.01461, 0.2032, 0.02827, 0.1582, 0.05045, 0.1167, 0.08029, 0.08029, 0.1167, 0.05045, 0.1582, 0.02827, 0.2032, 0.01461, 0.25, 0.01, 0.2968, 0.01461, 0.3418, 0.02827, 0.3833, 0.05045, 0.4197, 0.08029, 0.4496, 0.1167, 0.4717, 0.1582, 0.4854, 0.2032, 0.49, 0.25, 0.4854, 0.2968, 0.4717, 0.3418, 0.4496, 0.3833, 0.4197, 0.4197, 0.3833, 0.4496, 0.3418, 0.4717, 0.0625, 0.8719, 0.0625, 1.0, 0.03125, 1.0, 0.03125, 0.8719, 0.03125, 0.8719, 0.03125, 1.0, 0.0, 1.0, 0.0, 0.8719, 0.75, 0.49, 0.7968, 0.4854, 0.8418, 0.4717, 0.8833, 0.4496, 0.9197, 0.4197, 0.9496, 0.3833, 0.9717, 0.3418, 0.9854, 0.2968, 0.99, 0.25, 0.9854, 0.2032, 0.9717, 0.1582, 0.9496, 0.1167, 0.9197, 0.08029, 0.8833, 0.05045, 0.8418, 0.02827, 0.7968, 0.01461, 0.75, 0.01, 0.7032, 0.01461, 0.6582, 0.02827, 0.6167, 0.05045, 0.5803, 0.08029, 0.5504, 0.1167, 0.5283, 0.1582, 0.5146, 0.2032, 0.51, 0.25, 0.5146, 0.2968, 0.5283, 0.3418, 0.5504, 0.3833, 0.5803, 0.4197, 0.6167, 0.4496, 0.6582, 0.4717, 0.7032, 0.4854, 0.03125, 0.5, 0.03125, 0.8719, 0.0, 0.8719, 0.0, 0.5, 0.0625, 0.5, 0.0625, 0.8719, 0.03125, 0.8719, 0.03125, 0.5, 0.09375, 0.5, 0.09375, 0.8719, 0.0625, 0.8719, 0.0625, 0.5, 0.125, 0.5, 0.125, 0.8719, 0.09375, 0.8719, 0.09375, 0.5, 0.1562, 0.5, 0.1562, 0.8719, 0.125, 0.8719, 0.125, 0.5, 0.1875, 0.5, 0.1875, 0.8719, 0.1562, 0.8719, 0.1562, 0.5, 0.2188, 0.5, 0.2188, 0.8719, 0.1875, 0.8719, 0.1875, 0.5, 0.25, 0.5, 0.25, 0.8719, 0.2188, 0.8719, 0.2188, 0.5, 0.2812, 0.5, 0.2812, 0.8719, 0.25, 0.8719, 0.25, 0.5, 0.3125, 0.5, 0.3125, 0.8719, 0.2812, 0.8719, 0.2812, 0.5, 0.3438, 0.5, 0.3438, 0.8719, 0.3125, 0.8719, 0.3125, 0.5, 0.375, 0.5, 0.375, 0.8719, 0.3438, 0.8719, 0.3438, 0.5, 0.4062, 0.5, 0.4062, 0.8719, 0.375, 0.8719, 0.375, 0.5, 0.4375, 0.5, 0.4375, 0.8719, 0.4062, 0.8719, 0.4062, 0.5, 0.4688, 0.5, 0.4688, 0.8719, 0.4375, 0.8719, 0.4375, 0.5, 0.5, 0.5, 0.5, 0.8719, 0.4688, 0.8719, 0.4688, 0.5, 0.5312, 0.5, 0.5312, 0.8719, 0.5, 0.8719, 0.5, 0.5, 0.5625, 0.5, 0.5625, 0.8719, 0.5312, 0.8719, 0.5312, 0.5, 0.5938, 0.5, 0.5938, 0.8719, 0.5625, 0.8719, 0.5625, 0.5, 0.625, 0.5, 0.625, 0.8719, 0.5938, 0.8719, 0.5938, 0.5, 0.6562, 0.5, 0.6562, 0.8719, 0.625, 0.8719, 0.625, 0.5, 0.6875, 0.5, 0.6875, 0.8719, 0.6562, 0.8719, 0.6562, 0.5, 0.7188, 0.5, 0.7188, 0.8719, 0.6875, 0.8719, 0.6875, 0.5, 0.75, 0.5, 0.75, 0.8719, 0.7188, 0.8719, 0.7188, 0.5, 0.7812, 0.5, 0.7812, 0.8719, 0.75, 0.8719, 0.75, 0.5, 0.8125, 0.5, 0.8125, 0.8719, 0.7812, 0.8719, 0.7812, 0.5, 0.8438, 0.5, 0.8438, 0.8719, 0.8125, 0.8719, 0.8125, 0.5, 0.875, 0.5, 0.875, 0.8719, 0.8438, 0.8719, 0.8438, 0.5, 0.9062, 0.5, 0.9062, 0.8719, 0.875, 0.8719, 0.875, 0.5, 0.9375, 0.5, 0.9375, 0.8719, 0.9062, 0.8719, 0.9062, 0.5, 0.9688, 0.5, 0.9688, 0.8719, 0.9375, 0.8719, 0.9375, 0.5, 1.0, 0.5, 1.0, 0.8719, 0.9688, 0.8719, 0.9688, 0.5])
me_cylinder_001.materials.append(mat_material_001)
me_cylinder_001.materials.append(mat_black)
me_cylinder_001.update()
me_cylinder = bpy.data.meshes.new('Cylinder')
me_cylinder.from_pydata([(0.0, 1.0, -1.0), (0.0, 1.0, 1.0), (0.1951, 0.9808, -1.0), (0.1951, 0.9808, 1.0), (0.3827, 0.9239, -1.0), (0.3827, 0.9239, 1.0), (0.5556, 0.8315, -1.0), (0.5556, 0.8315, 1.0), (0.7071, 0.7071, -1.0), (0.7071, 0.7071, 1.0), (0.8315, 0.5556, -1.0), (0.8315, 0.5556, 1.0), (0.9239, 0.3827, -1.0), (0.9239, 0.3827, 1.0), (0.9808, 0.1951, -1.0), (0.9808, 0.1951, 1.0), (1.0, -4.371e-08, -1.0), (1.0, -4.371e-08, 1.0), (0.9808, -0.1951, -1.0), (0.9808, -0.1951, 1.0), (0.9239, -0.3827, -1.0), (0.9239, -0.3827, 1.0), (0.8315, -0.5556, -1.0), (0.8315, -0.5556, 1.0), (0.7071, -0.7071, -1.0), (0.7071, -0.7071, 1.0), (0.5556, -0.8315, -1.0), (0.5556, -0.8315, 1.0), (0.3827, -0.9239, -1.0), (0.3827, -0.9239, 1.0), (0.1951, -0.9808, -1.0), (0.1951, -0.9808, 1.0), (-8.742e-08, -1.0, -1.0), (-8.742e-08, -1.0, 1.0), (-0.1951, -0.9808, -1.0), (-0.1951, -0.9808, 1.0), (-0.3827, -0.9239, -1.0), (-0.3827, -0.9239, 1.0), (-0.5556, -0.8315, -1.0), (-0.5556, -0.8315, 1.0), (-0.7071, -0.7071, -1.0), (-0.7071, -0.7071, 1.0), (-0.8315, -0.5556, -1.0), (-0.8315, -0.5556, 1.0), (-0.9239, -0.3827, -1.0), (-0.9239, -0.3827, 1.0), (-0.9808, -0.1951, -1.0), (-0.9808, -0.1951, 1.0), (-1.0, 1.192e-08, -1.0), (-1.0, 1.192e-08, 1.0), (-0.9808, 0.1951, -1.0), (-0.9808, 0.1951, 1.0), (-0.9239, 0.3827, -1.0), (-0.9239, 0.3827, 1.0), (-0.8315, 0.5556, -1.0), (-0.8315, 0.5556, 1.0), (-0.7071, 0.7071, -1.0), (-0.7071, 0.7071, 1.0), (-0.5556, 0.8315, -1.0), (-0.5556, 0.8315, 1.0), (-0.3827, 0.9239, -1.0), (-0.3827, 0.9239, 1.0), (-0.1951, 0.9808, -1.0), (-0.1951, 0.9808, 1.0)], [], [(0, 1, 3, 2), (2, 3, 5, 4), (4, 5, 7, 6), (6, 7, 9, 8), (8, 9, 11, 10), (10, 11, 13, 12), (12, 13, 15, 14), (14, 15, 17, 16), (16, 17, 19, 18), (18, 19, 21, 20), (20, 21, 23, 22), (22, 23, 25, 24), (24, 25, 27, 26), (26, 27, 29, 28), (28, 29, 31, 30), (30, 31, 33, 32), (32, 33, 35, 34), (34, 35, 37, 36), (36, 37, 39, 38), (38, 39, 41, 40), (40, 41, 43, 42), (42, 43, 45, 44), (44, 45, 47, 46), (46, 47, 49, 48), (48, 49, 51, 50), (50, 51, 53, 52), (52, 53, 55, 54), (54, 55, 57, 56), (56, 57, 59, 58), (58, 59, 61, 60), (3, 1, 63, 61, 59, 57, 55, 53, 51, 49, 47, 45, 43, 41, 39, 37, 35, 33, 31, 29, 27, 25, 23, 21, 19, 17, 15, 13, 11, 9, 7, 5), (60, 61, 63, 62), (62, 63, 1, 0), (0, 2, 4, 6, 8, 10, 12, 14, 16, 18, 20, 22, 24, 26, 28, 30, 32, 34, 36, 38, 40, 42, 44, 46, 48, 50, 52, 54, 56, 58, 60, 62)])
me_cylinder.polygons.foreach_set('use_smooth', [True] * 34)
_uv = me_cylinder.uv_layers.new(name='UVMap')
_uv.uv.foreach_set('vector', [1.0, 0.5, 1.0, 1.0, 0.9688, 1.0, 0.9688, 0.5, 0.9688, 0.5, 0.9688, 1.0, 0.9375, 1.0, 0.9375, 0.5, 0.9375, 0.5, 0.9375, 1.0, 0.9062, 1.0, 0.9062, 0.5, 0.9062, 0.5, 0.9062, 1.0, 0.875, 1.0, 0.875, 0.5, 0.875, 0.5, 0.875, 1.0, 0.8438, 1.0, 0.8438, 0.5, 0.8438, 0.5, 0.8438, 1.0, 0.8125, 1.0, 0.8125, 0.5, 0.8125, 0.5, 0.8125, 1.0, 0.7812, 1.0, 0.7812, 0.5, 0.7812, 0.5, 0.7812, 1.0, 0.75, 1.0, 0.75, 0.5, 0.75, 0.5, 0.75, 1.0, 0.7188, 1.0, 0.7188, 0.5, 0.7188, 0.5, 0.7188, 1.0, 0.6875, 1.0, 0.6875, 0.5, 0.6875, 0.5, 0.6875, 1.0, 0.6562, 1.0, 0.6562, 0.5, 0.6562, 0.5, 0.6562, 1.0, 0.625, 1.0, 0.625, 0.5, 0.625, 0.5, 0.625, 1.0, 0.5938, 1.0, 0.5938, 0.5, 0.5938, 0.5, 0.5938, 1.0, 0.5625, 1.0, 0.5625, 0.5, 0.5625, 0.5, 0.5625, 1.0, 0.5312, 1.0, 0.5312, 0.5, 0.5312, 0.5, 0.5312, 1.0, 0.5, 1.0, 0.5, 0.5, 0.5, 0.5, 0.5, 1.0, 0.4688, 1.0, 0.4688, 0.5, 0.4688, 0.5, 0.4688, 1.0, 0.4375, 1.0, 0.4375, 0.5, 0.4375, 0.5, 0.4375, 1.0, 0.4062, 1.0, 0.4062, 0.5, 0.4062, 0.5, 0.4062, 1.0, 0.375, 1.0, 0.375, 0.5, 0.375, 0.5, 0.375, 1.0, 0.3438, 1.0, 0.3438, 0.5, 0.3438, 0.5, 0.3438, 1.0, 0.3125, 1.0, 0.3125, 0.5, 0.3125, 0.5, 0.3125, 1.0, 0.2812, 1.0, 0.2812, 0.5, 0.2812, 0.5, 0.2812, 1.0, 0.25, 1.0, 0.25, 0.5, 0.25, 0.5, 0.25, 1.0, 0.2188, 1.0, 0.2188, 0.5, 0.2188, 0.5, 0.2188, 1.0, 0.1875, 1.0, 0.1875, 0.5, 0.1875, 0.5, 0.1875, 1.0, 0.1562, 1.0, 0.1562, 0.5, 0.1562, 0.5, 0.1562, 1.0, 0.125, 1.0, 0.125, 0.5, 0.125, 0.5, 0.125, 1.0, 0.09375, 1.0, 0.09375, 0.5, 0.09375, 0.5, 0.09375, 1.0, 0.0625, 1.0, 0.0625, 0.5, 0.2968, 0.4854, 0.25, 0.49, 0.2032, 0.4854, 0.1582, 0.4717, 0.1167, 0.4496, 0.08029, 0.4197, 0.05045, 0.3833, 0.02827, 0.3418, 0.01461, 0.2968, 0.01, 0.25, 0.01461, 0.2032, 0.02827, 0.1582, 0.05045, 0.1167, 0.08029, 0.08029, 0.1167, 0.05045, 0.1582, 0.02827, 0.2032, 0.01461, 0.25, 0.01, 0.2968, 0.01461, 0.3418, 0.02827, 0.3833, 0.05045, 0.4197, 0.08029, 0.4496, 0.1167, 0.4717, 0.1582, 0.4854, 0.2032, 0.49, 0.25, 0.4854, 0.2968, 0.4717, 0.3418, 0.4496, 0.3833, 0.4197, 0.4197, 0.3833, 0.4496, 0.3418, 0.4717, 0.0625, 0.5, 0.0625, 1.0, 0.03125, 1.0, 0.03125, 0.5, 0.03125, 0.5, 0.03125, 1.0, 0.0, 1.0, 0.0, 0.5, 0.75, 0.49, 0.7968, 0.4854, 0.8418, 0.4717, 0.8833, 0.4496, 0.9197, 0.4197, 0.9496, 0.3833, 0.9717, 0.3418, 0.9854, 0.2968, 0.99, 0.25, 0.9854, 0.2032, 0.9717, 0.1582, 0.9496, 0.1167, 0.9197, 0.08029, 0.8833, 0.05045, 0.8418, 0.02827, 0.7968, 0.01461, 0.75, 0.01, 0.7032, 0.01461, 0.6582, 0.02827, 0.6167, 0.05045, 0.5803, 0.08029, 0.5504, 0.1167, 0.5283, 0.1582, 0.5146, 0.2032, 0.51, 0.25, 0.5146, 0.2968, 0.5283, 0.3418, 0.5504, 0.3833, 0.5803, 0.4197, 0.6167, 0.4496, 0.6582, 0.4717, 0.7032, 0.4854])
me_cylinder.materials.append(mat_material_001)
me_cylinder.update()
me_plane = bpy.data.meshes.new('Plane')
me_plane.from_pydata([(-1.0, -1.0, 0.0), (1.0, -1.0, 0.0), (-1.0, 1.0, 0.0), (1.0, 1.0, 0.0), (-0.7854, -0.7854, 0.7609), (0.7854, -0.7854, 0.7609), (-0.7854, 0.7854, 0.7609), (0.7854, 0.7854, 0.7609), (-0.3333, -1.0, 0.0), (0.3333, -1.0, 0.0), (0.3333, 1.0, 0.0), (-0.3333, 1.0, 0.0), (-0.2618, -0.7854, 0.7609), (0.2618, -0.7854, 0.7609), (0.2618, 0.7854, 0.7609), (-0.2618, 0.7854, 0.7609), (-1.0, 0.3333, 0.0), (-1.0, -0.3333, 0.0), (1.0, -0.3333, 0.0), (1.0, 0.3333, 0.0), (-0.7854, 0.2618, 0.7609), (-0.7854, -0.2618, 0.7609), (0.7854, -0.2618, 0.7609), (0.7854, 0.2618, 0.7609), (-0.2618, -0.2618, 0.7609), (-0.2618, 0.2618, 0.7609), (0.2618, -0.2618, 0.7609), (0.2618, 0.2618, 0.7609), (-0.3333, 0.3333, 0.0), (-0.3333, -0.3333, 0.0), (0.3333, 0.3333, 0.0), (0.3333, -0.3333, 0.0), (-0.2777, -1.236, 0.04892), (0.2777, -1.236, 0.04892), (-0.2154, -1.049, 0.712), (0.2154, -1.049, 0.712), (0.2777, 1.236, 0.04892), (-0.2777, 1.236, 0.04892), (0.2154, 1.049, 0.712), (-0.2154, 1.049, 0.712), (1.236, -0.2777, 0.04892), (1.236, 0.2777, 0.04892), (1.049, -0.2154, 0.712), (1.049, 0.2154, 0.712), (-1.236, 0.2777, 0.04892), (-1.236, -0.2777, 0.04892), (-1.049, 0.2154, 0.712), (-1.049, -0.2154, 0.712), (0.6667, -1.0, 0.0), (0.5236, -0.7854, 0.7609), (0.6667, 1.0, 0.0), (0.5236, 0.7854, 0.7609), (0.5236, -0.2618, 0.7609), (0.5236, 0.2618, 0.7609), (0.6667, -0.3333, 0.0), (0.6667, 0.3333, 0.0), (-0.6667, 1.0, 0.0), (-0.5236, 0.7854, 0.7609), (-0.6667, -1.0, 0.0), (-0.5236, -0.7854, 0.7609), (-0.6667, -0.3333, 0.0), (-0.6667, 0.3333, 0.0), (-0.5236, -0.2618, 0.7609), (-0.5236, 0.2618, 0.7609), (-1.0, -0.6667, 0.0), (-0.7854, -0.5236, 0.7609), (-0.3333, -0.6667, 0.0), (0.3333, -0.6667, 0.0), (1.0, -0.6667, 0.0), (0.7854, -0.5236, 0.7609), (-0.2618, -0.5236, 0.7609), (0.2618, -0.5236, 0.7609), (0.6667, -0.6667, 0.0), (0.5236, -0.5236, 0.7609), (-0.5236, -0.5236, 0.7609), (-0.6667, -0.6667, 0.0), (1.0, 0.6667, 0.0), (0.7854, 0.5236, 0.7609), (-0.2618, 0.5236, 0.7609), (0.2618, 0.5236, 0.7609), (-1.0, 0.6667, 0.0), (-0.7854, 0.5236, 0.7609), (-0.3333, 0.6667, 0.0), (0.3333, 0.6667, 0.0), (0.5236, 0.5236, 0.7609), (0.6667, 0.6667, 0.0), (-0.6667, 0.6667, 0.0), (-0.5236, 0.5236, 0.7609), (-0.3333, -1.25, 0.0), (0.3333, -1.25, 0.0), (-0.2618, -1.035, 0.7609), (0.2618, -1.035, 0.7609), (0.3333, 1.25, 0.0), (-0.3333, 1.25, 0.0), (0.2618, 1.035, 0.7609), (-0.2618, 1.035, 0.7609), (1.25, -0.3333, 0.0), (1.25, 0.3333, 0.0), (1.035, -0.2618, 0.7609), (1.035, 0.2618, 0.7609), (-1.25, 0.3333, 0.0), (-1.25, -0.3333, 0.0), (-1.035, 0.2618, 0.7609), (-1.035, -0.2618, 0.7609), (-0.2777, -1.236, 0.04892), (0.2777, -1.236, 0.04892), (-0.2154, -1.049, 0.712), (0.2154, -1.049, 0.712), (0.2777, 1.236, 0.04892), (-0.2777, 1.236, 0.04892), (0.2154, 1.049, 0.712), (-0.2154, 1.049, 0.712), (1.236, -0.2777, 0.04892), (1.236, 0.2777, 0.04892), (1.049, -0.2154, 0.712), (1.049, 0.2154, 0.712), (-1.236, 0.2777, 0.04892), (-1.236, -0.2777, 0.04892), (-1.049, 0.2154, 0.712), (-1.049, -0.2154, 0.712), (-0.2777, -1.181, 0.03327), (0.2777, -1.181, 0.03327), (-0.2154, -0.9937, 0.6963), (0.2154, -0.9937, 0.6963), (0.2777, 1.181, 0.03327), (-0.2777, 1.181, 0.03327), (0.2154, 0.9937, 0.6963), (-0.2154, 0.9937, 0.6963), (1.181, -0.2777, 0.03327), (1.181, 0.2777, 0.03327), (0.9937, -0.2154, 0.6963), (0.9937, 0.2154, 0.6963), (-1.181, 0.2777, 0.03327), (-1.181, -0.2777, 0.03327), (-0.9937, 0.2154, 0.6963), (-0.9937, -0.2154, 0.6963)], [], [(85, 50, 3, 76), (84, 77, 7, 51), (56, 2, 6, 57), (48, 1, 5, 49), (76, 3, 7, 77), (64, 0, 4, 65), (58, 8, 12, 59), (9, 13, 91, 89), (50, 10, 14, 51), (11, 15, 95, 93), (87, 78, 15, 57), (78, 79, 14, 15), (86, 56, 11, 82), (82, 11, 10, 83), (66, 29, 31, 67), (29, 28, 30, 31), (75, 60, 29, 66), (60, 61, 28, 29), (70, 71, 26, 24), (24, 26, 27, 25), (74, 70, 24, 62), (62, 24, 25, 63), (80, 16, 20, 81), (20, 16, 100, 102), (68, 18, 22, 69), (22, 18, 96, 98), (73, 69, 22, 52), (52, 22, 23, 53), (72, 54, 18, 68), (54, 55, 19, 18), (43, 42, 114, 115), (13, 12, 90, 91), (8, 9, 89, 88), (12, 8, 88, 90), (35, 34, 106, 107), (15, 14, 94, 95), (10, 11, 93, 92), (14, 10, 92, 94), (40, 41, 113, 112), (23, 22, 98, 99), (19, 23, 99, 97), (18, 19, 97, 96), (45, 47, 119, 117), (21, 20, 102, 103), (17, 21, 103, 101), (16, 17, 101, 100), (31, 30, 55, 54), (67, 31, 54, 72), (26, 52, 53, 27), (71, 73, 52, 26), (3, 50, 51, 7), (9, 48, 49, 13), (79, 84, 51, 14), (83, 10, 50, 85), (21, 62, 63, 20), (65, 74, 62, 21), (17, 16, 61, 60), (64, 17, 60, 75), (80, 2, 56, 86), (81, 87, 57, 6), (0, 58, 59, 4), (11, 56, 57, 15), (0, 64, 75, 58), (4, 59, 74, 65), (13, 49, 73, 71), (9, 67, 72, 48), (48, 72, 68, 1), (49, 5, 69, 73), (1, 68, 69, 5), (59, 12, 70, 74), (12, 13, 71, 70), (58, 75, 66, 8), (8, 66, 67, 9), (17, 64, 65, 21), (20, 63, 87, 81), (16, 80, 86, 61), (30, 83, 85, 55), (27, 53, 84, 79), (2, 80, 81, 6), (28, 82, 83, 30), (61, 86, 82, 28), (25, 27, 79, 78), (63, 25, 78, 87), (19, 76, 77, 23), (53, 23, 77, 84), (55, 85, 76, 19), (33, 32, 88, 89), (34, 35, 91, 90), (32, 34, 90, 88), (35, 33, 89, 91), (37, 36, 92, 93), (38, 39, 95, 94), (36, 38, 94, 92), (39, 37, 93, 95), (41, 40, 96, 97), (42, 43, 99, 98), (40, 42, 98, 96), (43, 41, 97, 99), (45, 44, 100, 101), (46, 47, 103, 102), (44, 46, 102, 100), (47, 45, 101, 103), (109, 111, 127, 125), (118, 116, 132, 134), (110, 108, 124, 126), (119, 118, 134, 135), (34, 32, 104, 106), (42, 40, 112, 114), (33, 35, 107, 105), (41, 43, 115, 113), (36, 37, 109, 108), (44, 45, 117, 116), (39, 38, 110, 111), (47, 46, 118, 119), (38, 36, 108, 110), (46, 44, 116, 118), (37, 39, 111, 109), (32, 33, 105, 104), (120, 121, 123, 122), (124, 125, 127, 126), (128, 129, 131, 130), (132, 133, 135, 134), (104, 105, 121, 120), (117, 119, 135, 133), (112, 113, 129, 128), (107, 106, 122, 123), (115, 114, 130, 131), (106, 104, 120, 122), (114, 112, 128, 130), (105, 107, 123, 121), (113, 115, 131, 129), (108, 109, 125, 124), (116, 117, 133, 132), (111, 110, 126, 127)])
me_plane.polygons.foreach_set('material_index', [0, 0, 0, 0, 0, 0, 1, 0, 1, 0, 1, 0, 0, 0, 0, 0, 0, 0, 0, 0, 1, 0, 1, 0, 1, 0, 1, 0, 0, 0, 0, 0, 0, 0, 0, 0, 0, 0, 0, 0, 0, 0, 0, 0, 0, 0, 0, 0, 0, 1, 0, 1, 1, 0, 0, 1, 0, 0, 0, 0, 0, 1, 0, 0, 1, 0, 0, 0, 0, 1, 0, 0, 0, 1, 1, 0, 0, 1, 0, 0, 0, 0, 1, 1, 1, 0, 0, 0, 0, 0, 0, 0, 0, 0, 0, 0, 0, 0, 0, 0, 0, 0, 0, 0, 0, 0, 0, 0, 0, 0, 0, 0, 0, 0, 0, 0, 0, 0, 1, 1, 1, 1, 0, 0, 0, 0, 0, 0, 0, 0, 0, 0, 0, 0])
_uv = me_plane.uv_layers.new(name='UVMap')
_uv.uv.foreach_set('vector', [0.8333, 0.8333, 0.8333, 1.0, 1.0, 1.0, 1.0, 0.8333, 0.8333, 0.8333, 1.0, 0.8333, 1.0, 1.0, 0.8333, 1.0, 0.1667, 1.0, 0.0, 1.0, 0.0, 1.0, 0.1667, 1.0, 0.8333, 0.0, 1.0, 0.0, 1.0, 0.0, 0.8333, 0.0, 1.0, 0.8333, 1.0, 1.0, 1.0, 1.0, 1.0, 0.8333, 0.0, 0.1667, 0.0, 0.0, 0.0, 0.0, 0.0, 0.1667, 0.1667, 0.0, 0.3333, 0.0, 0.3333, 0.0, 0.1667, 0.0, 0.6667, 0.0, 0.6667, 0.0, 0.6667, 0.0, 0.6667, 0.0, 0.8333, 1.0, 0.6667, 1.0, 0.6667, 1.0, 0.8333, 1.0, 0.3333, 1.0, 0.3333, 1.0, 0.3333, 1.0, 0.3333, 1.0, 0.1667, 0.8333, 0.3333, 0.8333, 0.3333, 1.0, 0.1667, 1.0, 0.3333, 0.8333, 0.6667, 0.8333, 0.6667, 1.0, 0.3333, 1.0, 0.1667, 0.8333, 0.1667, 1.0, 0.3333, 1.0, 0.3333, 0.8333, 0.3333, 0.8333, 0.3333, 1.0, 0.6667, 1.0, 0.6667, 0.8333, 0.3333, 0.1667, 0.3333, 0.3333, 0.6667, 0.3333, 0.6667, 0.1667, 0.3333, 0.3333, 0.3333, 0.6667, 0.6667, 0.6667, 0.6667, 0.3333, 0.1667, 0.1667, 0.1667, 0.3333, 0.3333, 0.3333, 0.3333, 0.1667, 0.1667, 0.3333, 0.1667, 0.6667, 0.3333, 0.6667, 0.3333, 0.3333, 0.3333, 0.1667, 0.6667, 0.1667, 0.6667, 0.3333, 0.3333, 0.3333, 0.3333, 0.3333, 0.6667, 0.3333, 0.6667, 0.6667, 0.3333, 0.6667, 0.1667, 0.1667, 0.3333, 0.1667, 0.3333, 0.3333, 0.1667, 0.3333, 0.1667, 0.3333, 0.3333, 0.3333, 0.3333, 0.6667, 0.1667, 0.6667, 0.0, 0.8333, 0.0, 0.6667, 0.0, 0.6667, 0.0, 0.8333, 0.0, 0.6667, 0.0, 0.6667, 0.0, 0.6667, 0.0, 0.6667, 1.0, 0.1667, 1.0, 0.3333, 1.0, 0.3333, 1.0, 0.1667, 1.0, 0.3333, 1.0, 0.3333, 1.0, 0.3333, 1.0, 0.3333, 0.8333, 0.1667, 1.0, 0.1667, 1.0, 0.3333, 0.8333, 0.3333, 0.8333, 0.3333, 1.0, 0.3333, 1.0, 0.6667, 0.8333, 0.6667, 0.8333, 0.1667, 0.8333, 0.3333, 1.0, 0.3333, 1.0, 0.1667, 0.8333, 0.3333, 0.8333, 0.6667, 1.0, 0.6667, 1.0, 0.3333, 1.0, 0.6356, 1.0, 0.3644, 1.0, 0.3644, 1.0, 0.6356, 0.6667, 0.0, 0.3333, 0.0, 0.3333, 0.0, 0.6667, 0.0, 0.3333, 0.0, 0.6667, 0.0, 0.6667, 0.0, 0.3333, 0.0, 0.3333, 0.0, 0.3333, 0.0, 0.3333, 0.0, 0.3333, 0.0, 0.6356, 0.0, 0.3644, 0.0, 0.3644, 0.0, 0.6356, 0.0, 0.3333, 1.0, 0.6667, 1.0, 0.6667, 1.0, 0.3333, 1.0, 0.6667, 1.0, 0.3333, 1.0, 0.3333, 1.0, 0.6667, 1.0, 0.6667, 1.0, 0.6667, 1.0, 0.6667, 1.0, 0.6667, 1.0, 1.0, 0.3598, 1.0, 0.6402, 1.0, 0.6402, 1.0, 0.3598, 1.0, 0.6667, 1.0, 0.3333, 1.0, 0.3333, 1.0, 0.6667, 1.0, 0.6667, 1.0, 0.6667, 1.0, 0.6667, 1.0, 0.6667, 1.0, 0.3333, 1.0, 0.6667, 1.0, 0.6667, 1.0, 0.3333, 0.0, 0.3598, 0.0, 0.3644, 0.0, 0.3644, 0.0, 0.3598, 0.0, 0.3333, 0.0, 0.6667, 0.0, 0.6667, 0.0, 0.3333, 0.0, 0.3333, 0.0, 0.3333, 0.0, 0.3333, 0.0, 0.3333, 0.0, 0.6667, 0.0, 0.3333, 0.0, 0.3333, 0.0, 0.6667, 0.6667, 0.3333, 0.6667, 0.6667, 0.8333, 0.6667, 0.8333, 0.3333, 0.6667, 0.1667, 0.6667, 0.3333, 0.8333, 0.3333, 0.8333, 0.1667, 0.6667, 0.3333, 0.8333, 0.3333, 0.8333, 0.6667, 0.6667, 0.6667, 0.6667, 0.1667, 0.8333, 0.1667, 0.8333, 0.3333, 0.6667, 0.3333, 1.0, 1.0, 0.8333, 1.0, 0.8333, 1.0, 1.0, 1.0, 0.6667, 0.0, 0.8333, 0.0, 0.8333, 0.0, 0.6667, 0.0, 0.6667, 0.8333, 0.8333, 0.8333, 0.8333, 1.0, 0.6667, 1.0, 0.6667, 0.8333, 0.6667, 1.0, 0.8333, 1.0, 0.8333, 0.8333, 0.0, 0.3333, 0.1667, 0.3333, 0.1667, 0.6667, 0.0, 0.6667, 0.0, 0.1667, 0.1667, 0.1667, 0.1667, 0.3333, 0.0, 0.3333, 0.0, 0.3333, 0.0, 0.6667, 0.1667, 0.6667, 0.1667, 0.3333, 0.0, 0.1667, 0.0, 0.3333, 0.1667, 0.3333, 0.1667, 0.1667, 0.0, 0.8333, 0.0, 1.0, 0.1667, 1.0, 0.1667, 0.8333, 0.0, 0.8333, 0.1667, 0.8333, 0.1667, 1.0, 0.0, 1.0, 0.0, 0.0, 0.1667, 0.0, 0.1667, 0.0, 0.0, 0.0, 0.3333, 1.0, 0.1667, 1.0, 0.1667, 1.0, 0.3333, 1.0, 0.0, 0.0, 0.0, 0.1667, 0.1667, 0.1667, 0.1667, 0.0, 0.0, 0.0, 0.1667, 0.0, 0.1667, 0.1667, 0.0, 0.1667, 0.6667, 0.0, 0.8333, 0.0, 0.8333, 0.1667, 0.6667, 0.1667, 0.6667, 0.0, 0.6667, 0.1667, 0.8333, 0.1667, 0.8333, 0.0, 0.8333, 0.0, 0.8333, 0.1667, 1.0, 0.1667, 1.0, 0.0, 0.8333, 0.0, 1.0, 0.0, 1.0, 0.1667, 0.8333, 0.1667, 1.0, 0.0, 1.0, 0.1667, 1.0, 0.1667, 1.0, 0.0, 0.1667, 0.0, 0.3333, 0.0, 0.3333, 0.1667, 0.1667, 0.1667, 0.3333, 0.0, 0.6667, 0.0, 0.6667, 0.1667, 0.3333, 0.1667, 0.1667, 0.0, 0.1667, 0.1667, 0.3333, 0.1667, 0.3333, 0.0, 0.3333, 0.0, 0.3333, 0.1667, 0.6667, 0.1667, 0.6667, 0.0, 0.0, 0.3333, 0.0, 0.1667, 0.0, 0.1667, 0.0, 0.3333, 0.0, 0.6667, 0.1667, 0.6667, 0.1667, 0.8333, 0.0, 0.8333, 0.0, 0.6667, 0.0, 0.8333, 0.1667, 0.8333, 0.1667, 0.6667, 0.6667, 0.6667, 0.6667, 0.8333, 0.8333, 0.8333, 0.8333, 0.6667, 0.6667, 0.6667, 0.8333, 0.6667, 0.8333, 0.8333, 0.6667, 0.8333, 0.0, 1.0, 0.0, 0.8333, 0.0, 0.8333, 0.0, 1.0, 0.3333, 0.6667, 0.3333, 0.8333, 0.6667, 0.8333, 0.6667, 0.6667, 0.1667, 0.6667, 0.1667, 0.8333, 0.3333, 0.8333, 0.3333, 0.6667, 0.3333, 0.6667, 0.6667, 0.6667, 0.6667, 0.8333, 0.3333, 0.8333, 0.1667, 0.6667, 0.3333, 0.6667, 0.3333, 0.8333, 0.1667, 0.8333, 1.0, 0.6667, 1.0, 0.8333, 1.0, 0.8333, 1.0, 0.6667, 0.8333, 0.6667, 1.0, 0.6667, 1.0, 0.8333, 0.8333, 0.8333, 0.8333, 0.6667, 0.8333, 0.8333, 1.0, 0.8333, 1.0, 0.6667, 0.6402, 0.0, 0.3598, 0.0, 0.3333, 0.0, 0.6667, 0.0, 0.3644, 0.0, 0.6356, 0.0, 0.6667, 0.0, 0.3333, 0.0, 0.3598, 0.0, 0.3644, 0.0, 0.3333, 0.0, 0.3333, 0.0, 0.6356, 0.0, 0.6402, 0.0, 0.6667, 0.0, 0.6667, 0.0, 0.3598, 1.0, 0.6402, 1.0, 0.6667, 1.0, 0.3333, 1.0, 0.6356, 1.0, 0.3644, 1.0, 0.3333, 1.0, 0.6667, 1.0, 0.6402, 1.0, 0.6356, 1.0, 0.6667, 1.0, 0.6667, 1.0, 0.3644, 1.0, 0.3598, 1.0, 0.3333, 1.0, 0.3333, 1.0, 1.0, 0.6402, 1.0, 0.3598, 1.0, 0.3333, 1.0, 0.6667, 1.0, 0.3644, 1.0, 0.6356, 1.0, 0.6667, 1.0, 0.3333, 1.0, 0.3598, 1.0, 0.3644, 1.0, 0.3333, 1.0, 0.3333, 1.0, 0.6356, 1.0, 0.6402, 1.0, 0.6667, 1.0, 0.6667, 0.0, 0.3598, 0.0, 0.6402, 0.0, 0.6667, 0.0, 0.3333, 0.0, 0.6356, 0.0, 0.3644, 0.0, 0.3333, 0.0, 0.6667, 0.0, 0.6402, 0.0, 0.6356, 0.0, 0.6667, 0.0, 0.6667, 0.0, 0.3644, 0.0, 0.3598, 0.0, 0.3333, 0.0, 0.3333, 0.3598, 1.0, 0.3644, 1.0, 0.3644, 1.0, 0.3598, 1.0, 0.0, 0.6356, 0.0, 0.6402, 0.0, 0.6402, 0.0, 0.6356, 0.6356, 1.0, 0.6402, 1.0, 0.6402, 1.0, 0.6356, 1.0, 0.0, 0.3644, 0.0, 0.6356, 0.0, 0.6356, 0.0, 0.3644, 0.3644, 0.0, 0.3598, 0.0, 0.3598, 0.0, 0.3644, 0.0, 1.0, 0.3644, 1.0, 0.3598, 1.0, 0.3598, 1.0, 0.3644, 0.6402, 0.0, 0.6356, 0.0, 0.6356, 0.0, 0.6402, 0.0, 1.0, 0.6402, 1.0, 0.6356, 1.0, 0.6356, 1.0, 0.6402, 0.6402, 1.0, 0.3598, 1.0, 0.3598, 1.0, 0.6402, 1.0, 0.0, 0.6402, 0.0, 0.3598, 0.0, 0.3598, 0.0, 0.6402, 0.3644, 1.0, 0.6356, 1.0, 0.6356, 1.0, 0.3644, 1.0, 0.0, 0.3644, 0.0, 0.6356, 0.0, 0.6356, 0.0, 0.3644, 0.6356, 1.0, 0.6402, 1.0, 0.6402, 1.0, 0.6356, 1.0, 0.0, 0.6356, 0.0, 0.6402, 0.0, 0.6402, 0.0, 0.6356, 0.3598, 1.0, 0.3644, 1.0, 0.3644, 1.0, 0.3598, 1.0, 0.3598, 0.0, 0.6402, 0.0, 0.6402, 0.0, 0.3598, 0.0, 0.3598, 0.0, 0.6402, 0.0, 0.6356, 0.0, 0.3644, 0.0, 0.6402, 1.0, 0.3598, 1.0, 0.3644, 1.0, 0.6356, 1.0, 1.0, 0.3598, 1.0, 0.6402, 1.0, 0.6356, 1.0, 0.3644, 0.0, 0.6402, 0.0, 0.3598, 0.0, 0.3644, 0.0, 0.6356, 0.3598, 0.0, 0.6402, 0.0, 0.6402, 0.0, 0.3598, 0.0, 0.0, 0.3598, 0.0, 0.3644, 0.0, 0.3644, 0.0, 0.3598, 1.0, 0.3598, 1.0, 0.6402, 1.0, 0.6402, 1.0, 0.3598, 0.6356, 0.0, 0.3644, 0.0, 0.3644, 0.0, 0.6356, 0.0, 1.0, 0.6356, 1.0, 0.3644, 1.0, 0.3644, 1.0, 0.6356, 0.3644, 0.0, 0.3598, 0.0, 0.3598, 0.0, 0.3644, 0.0, 1.0, 0.3644, 1.0, 0.3598, 1.0, 0.3598, 1.0, 0.3644, 0.6402, 0.0, 0.6356, 0.0, 0.6356, 0.0, 0.6402, 0.0, 1.0, 0.6402, 1.0, 0.6356, 1.0, 0.6356, 1.0, 0.6402, 0.6402, 1.0, 0.3598, 1.0, 0.3598, 1.0, 0.6402, 1.0, 0.0, 0.6402, 0.0, 0.3598, 0.0, 0.3598, 0.0, 0.6402, 0.3644, 1.0, 0.6356, 1.0, 0.6356, 1.0, 0.3644, 1.0])
me_plane.materials.append(mat_black)
me_plane.materials.append(mat_material_001)
me_plane.update()
me_cube = bpy.data.meshes.new('Cube')
me_cube.from_pydata([(-1.0, -1.0, -1.0), (-1.0, -1.0, 1.0), (-1.0, 1.0, -1.0), (-1.0, 1.0, 1.0), (1.0, -1.0, -1.0), (1.0, -1.0, 1.0), (1.0, 1.0, -1.0), (1.0, 1.0, 1.0)], [], [(0, 1, 3, 2), (2, 3, 7, 6), (6, 7, 5, 4), (4, 5, 1, 0), (2, 6, 4, 0), (7, 3, 1, 5)])
_uv = me_cube.uv_layers.new(name='UVMap')
_uv.uv.foreach_set('vector', [0.375, 0.0, 0.625, 0.0, 0.625, 0.25, 0.375, 0.25, 0.375, 0.25, 0.625, 0.25, 0.625, 0.5, 0.375, 0.5, 0.375, 0.5, 0.625, 0.5, 0.625, 0.75, 0.375, 0.75, 0.375, 0.75, 0.625, 0.75, 0.625, 1.0, 0.375, 1.0, 0.125, 0.5, 0.375, 0.5, 0.375, 0.75, 0.125, 0.75, 0.625, 0.5, 0.875, 0.5, 0.875, 0.75, 0.625, 0.75])
me_cube.materials.append(mat_material_004)
me_cube.update()

# ---- objects
ob_light = bpy.data.objects.new('Light', light_light)
ob_camera = bpy.data.objects.new('Camera', cam_camera)
ob_sun = bpy.data.objects.new('Sun', light_sun)
ob_plane = bpy.data.objects.new('Plane', me_plane_002)
ob_area = bpy.data.objects.new('Area', light_area)
ob_point = bpy.data.objects.new('Point', light_point_003)
ob_point_001 = bpy.data.objects.new('Point.001', light_point_004)
ob_point_002 = bpy.data.objects.new('Point.002', light_point_007)
ob_turrent_base_2 = bpy.data.objects.new('Turrent Base 2', me_plane_001)
ob_turrent_controller = bpy.data.objects.new('Turrent Controller', me_cube_001)
ob_laser_left = bpy.data.objects.new('Laser Left', me_cube_002)
ob_ammo_l = bpy.data.objects.new('Ammo l', me_cylinder_003)
ob_laser_end_l = bpy.data.objects.new('Laser End l', me_cylinder_002)
ob_laser_mid_l = bpy.data.objects.new('Laser Mid l', me_cylinder_001)
ob_laser_right = bpy.data.objects.new('Laser Right', me_cube_002)
ob_ammo_r = bpy.data.objects.new('Ammo r', me_cylinder_003)
ob_laser_end_r = bpy.data.objects.new('Laser End r', me_cylinder_002)
ob_laser_mid_r = bpy.data.objects.new('Laser Mid r', me_cylinder_001)
ob_turrent_light_1 = bpy.data.objects.new('Turrent Light 1', light_point)
ob_turrent_light_2 = bpy.data.objects.new('Turrent Light 2', light_point_001)
ob_turrent_spine = bpy.data.objects.new('Turrent Spine', me_cylinder)
ob_turret_base_1 = bpy.data.objects.new('Turret Base 1', me_plane)
ob_turret_light_3 = bpy.data.objects.new('Turret Light 3', light_point_002)
ob_blue_cube = bpy.data.objects.new('Blue Cube', me_cube)

# ---- transforms, parenting, visibility, modifiers, constraints
ob_light.location = (4.076, 1.005, 5.904)
ob_light.rotation_euler = (0.6503, 0.05522, 1.866)
ob_light.lock_rotations_4d = False
ob_light.empty_display_type = 'ARROWS'
ob_light.color = (0.0, 0.0, 0.0, 0.0)
ob_light.lineart.crease_threshold = 0.0
ob_camera.location = (32.13, -40.12, 13.24)
ob_camera.rotation_euler = (1.329, -2.888e-05, 0.9302)
ob_camera.lock_rotations_4d = False
ob_camera.empty_display_type = 'ARROWS'
ob_camera.color = (0.0, 0.0, 0.0, 0.0)
ob_camera.display_type = 'WIRE'
ob_camera.lineart.crease_threshold = 0.0
ob_sun.location = (-4.927, -5.721, 4.58)
ob_plane.location = (0.0, 0.0, 0.0)
ob_plane.scale = (319.0, 319.0, 319.0)
ob_area.location = (-2.838, -9.58, 9.489)
ob_area.rotation_euler = (0.5134, 0.8478, -1.293)
ob_area.scale = (5.16, 5.16, 5.16)
ob_point.location = (-0.2802, -36.67, 6.528)
ob_point_001.location = (-0.2802, -36.67, 6.528)
ob_point_002.location = (11.06, -28.19, 7.305)
ob_turrent_base_2.location = (0.005147, -0.009061, 1.522)
ob_turrent_base_2.scale = (1.25, 1.25, 1.25)
ob_turrent_controller.location = (0.01035, 0.00499, 4.688)
ob_turrent_controller.scale = (0.8631, 0.8631, 0.8631)
ob_laser_left.parent = ob_turrent_controller
ob_laser_left.matrix_parent_inverse = Matrix(((1.159, -0.0, 0.0, -0.01199), (-0.0, 1.159, -0.0, -0.005781), (0.0, -0.0, 1.159, -5.432), (-0.0, 0.0, -0.0, 1.0)))
ob_laser_left.location = (1.325, 0.04631, 4.691)
ob_laser_left.rotation_euler = (-0.08727, -0.0, 0.0)
ob_laser_left.scale = (0.4762, 1.528, 0.4928)
ob_ammo_l.parent = ob_laser_left
ob_ammo_l.matrix_parent_inverse = Matrix(((2.1, -0.0, 0.0, -2.782), (-0.0, 0.6518, -0.05702, 0.2373), (0.0, 0.1768, 2.021, -9.49), (-0.0, 0.0, -0.0, 1.0)))
ob_ammo_l.location = (1.344, -2.415, 4.916)
ob_ammo_l.rotation_euler = (1.484, -0.0, 0.0)
ob_ammo_l.scale = (0.2127, 0.2196, 0.7737)
_m = ob_ammo_l.modifiers.new('Auto Smooth', 'NODES')
_m.node_group = ng_auto_smooth
_gi = [s.identifier for s in ng_auto_smooth.interface.items_tree if s.item_type == 'SOCKET' and s.in_out == 'INPUT']
_m[_gi[1]] = 0.5236  # Angle
ob_laser_end_l.parent = ob_laser_left
ob_laser_end_l.matrix_parent_inverse = Matrix(((2.1, -0.0, 0.0, -2.782), (-0.0, 0.6518, -0.05702, 0.2373), (0.0, 0.1768, 2.021, -9.49), (-0.0, 0.0, -0.0, 1.0)))
ob_laser_end_l.location = (1.344, -3.934, 5.049)
ob_laser_end_l.rotation_euler = (1.484, -0.0, 0.0)
ob_laser_end_l.scale = (0.4663, 0.4792, 0.5959)
_m = ob_laser_end_l.modifiers.new('Auto Smooth', 'NODES')
_m.node_group = ng_auto_smooth
_gi = [s.identifier for s in ng_auto_smooth.interface.items_tree if s.item_type == 'SOCKET' and s.in_out == 'INPUT']
_m[_gi[1]] = 0.5236  # Angle
ob_laser_mid_l.parent = ob_laser_left
ob_laser_mid_l.matrix_parent_inverse = Matrix(((2.1, -0.0, 0.0, -2.782), (-0.0, 0.6518, -0.05702, 0.2373), (0.0, 0.1768, 2.021, -9.49), (-0.0, 0.0, -0.0, 1.0)))
ob_laser_mid_l.location = (1.344, -2.415, 4.916)
ob_laser_mid_l.rotation_euler = (1.484, -0.0, 0.0)
ob_laser_mid_l.scale = (0.3325, 0.3429, 1.01)
_m = ob_laser_mid_l.modifiers.new('Auto Smooth', 'NODES')
_m.node_group = ng_auto_smooth
_gi = [s.identifier for s in ng_auto_smooth.interface.items_tree if s.item_type == 'SOCKET' and s.in_out == 'INPUT']
_m[_gi[1]] = 0.5236  # Angle
ob_laser_right.parent = ob_turrent_controller
ob_laser_right.matrix_parent_inverse = Matrix(((1.159, -0.0, 0.0, -0.01199), (-0.0, 1.159, -0.0, -0.005781), (0.0, -0.0, 1.159, -5.432), (-0.0, 0.0, -0.0, 1.0)))
ob_laser_right.location = (-1.305, 0.04631, 4.691)
ob_laser_right.rotation_euler = (-0.08727, -0.0, 0.0)
ob_laser_right.scale = (0.4762, 1.528, 0.4928)
ob_ammo_r.parent = ob_laser_right
ob_ammo_r.matrix_parent_inverse = Matrix(((2.1, -0.0, 0.0, -2.782), (-0.0, 0.6518, -0.05702, 0.2373), (0.0, 0.1768, 2.021, -9.49), (-0.0, 0.0, -0.0, 1.0)))
ob_ammo_r.location = (1.344, -2.415, 4.916)
ob_ammo_r.rotation_euler = (1.484, -0.0, 0.0)
ob_ammo_r.scale = (0.2127, 0.2196, 0.7737)
_m = ob_ammo_r.modifiers.new('Auto Smooth', 'NODES')
_m.node_group = ng_auto_smooth
_gi = [s.identifier for s in ng_auto_smooth.interface.items_tree if s.item_type == 'SOCKET' and s.in_out == 'INPUT']
_m[_gi[1]] = 0.5236  # Angle
ob_laser_end_r.parent = ob_laser_right
ob_laser_end_r.matrix_parent_inverse = Matrix(((2.1, -0.0, 0.0, -2.782), (-0.0, 0.6518, -0.05702, 0.2373), (0.0, 0.1768, 2.021, -9.49), (-0.0, 0.0, -0.0, 1.0)))
ob_laser_end_r.location = (1.344, -3.934, 5.049)
ob_laser_end_r.rotation_euler = (1.484, -0.0, 0.0)
ob_laser_end_r.scale = (0.4663, 0.4792, 0.5959)
_m = ob_laser_end_r.modifiers.new('Auto Smooth', 'NODES')
_m.node_group = ng_auto_smooth
_gi = [s.identifier for s in ng_auto_smooth.interface.items_tree if s.item_type == 'SOCKET' and s.in_out == 'INPUT']
_m[_gi[1]] = 0.5236  # Angle
ob_laser_mid_r.parent = ob_laser_right
ob_laser_mid_r.matrix_parent_inverse = Matrix(((2.1, -0.0, 0.0, -2.782), (-0.0, 0.6518, -0.05702, 0.2373), (0.0, 0.1768, 2.021, -9.49), (-0.0, 0.0, -0.0, 1.0)))
ob_laser_mid_r.location = (1.344, -2.415, 4.916)
ob_laser_mid_r.rotation_euler = (1.484, -0.0, 0.0)
ob_laser_mid_r.scale = (0.3325, 0.3429, 1.01)
_m = ob_laser_mid_r.modifiers.new('Auto Smooth', 'NODES')
_m.node_group = ng_auto_smooth
_gi = [s.identifier for s in ng_auto_smooth.interface.items_tree if s.item_type == 'SOCKET' and s.in_out == 'INPUT']
_m[_gi[1]] = 0.5236  # Angle
ob_turrent_light_1.location = (0.05095, 0.03576, 1.094)
ob_turrent_light_2.location = (0.0, 0.0, 2.84)
ob_turrent_spine.location = (0.01119, -0.01521, 2.958)
ob_turrent_spine.scale = (0.7446, 0.7446, 0.8132)
_m = ob_turrent_spine.modifiers.new('Auto Smooth', 'NODES')
_m.node_group = ng_auto_smooth
_gi = [s.identifier for s in ng_auto_smooth.interface.items_tree if s.item_type == 'SOCKET' and s.in_out == 'INPUT']
_m[_gi[1]] = 0.5236  # Angle
ob_turret_base_1.location = (0.0, 0.0, 0.0)
ob_turret_base_1.scale = (2.0, 2.0, 2.0)
ob_turret_light_3.location = (0.0559, 0.8789, 4.549)
ob_blue_cube.location = (0.2543, -24.84, 4.943)
ob_blue_cube.scale = (2.53, 2.53, 5.203)

# ---- collection membership
col_background.objects.link(ob_light)
col_background.objects.link(ob_camera)
col_background.objects.link(ob_sun)
col_background.objects.link(ob_plane)
col_background.objects.link(ob_area)
col_background.objects.link(ob_point)
col_background.objects.link(ob_point_001)
col_background.objects.link(ob_point_002)
col_turret.objects.link(ob_turrent_base_2)
col_turret.objects.link(ob_turrent_controller)
col_turret.objects.link(ob_laser_left)
col_turret.objects.link(ob_ammo_l)
col_turret.objects.link(ob_laser_end_l)
col_turret.objects.link(ob_laser_mid_l)
col_turret.objects.link(ob_laser_right)
col_turret.objects.link(ob_ammo_r)
col_turret.objects.link(ob_laser_end_r)
col_turret.objects.link(ob_laser_mid_r)
col_turret.objects.link(ob_turrent_light_1)
col_turret.objects.link(ob_turrent_light_2)
col_turret.objects.link(ob_turrent_spine)
col_turret.objects.link(ob_turret_base_1)
col_turret.objects.link(ob_turret_light_3)
col_turret.objects.link(ob_blue_cube)

# ---- scene / render settings (as saved in the file)
scene.camera = ob_camera
scene.frame_start = 1; scene.frame_end = 55; scene.frame_set(10)
scene.render.engine = 'CYCLES'
scene.render.image_settings.file_format = 'FFMPEG'
scene.render.image_settings.color_mode = 'RGB'
scene.cycles.samples = 512
scene.cycles.sampling_pattern = 'TABULATED_SOBOL'
scene.cycles.use_light_tree = False
scene.view_settings.view_transform = 'Filmic'
bpy.context.view_layer.update()
